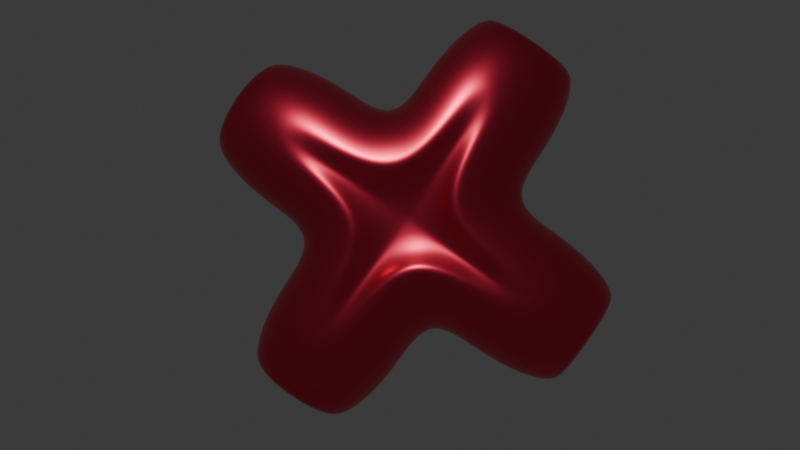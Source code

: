 # Source: cross.blend  (saved by Blender 4.3.34; exported with 4.5.12 LTS)
import bpy
from mathutils import Matrix  # noqa: F401  (used for matrix-valued properties, if any)

bpy.ops.wm.read_factory_settings(use_empty=True)
scene = bpy.context.scene
scene.name = 'Scene'

# ---- collections
col_collection = bpy.data.collections.new('Collection'); scene.collection.children.link(col_collection)

# ---- materials (node trees are filled in below, after node groups)
mat_material_001 = bpy.data.materials.new('Material.001')

# ---- material node trees
mat_material_001.use_nodes = True; mat_material_001.node_tree.nodes.clear()
_N = mat_material_001.node_tree.nodes; _L = mat_material_001.node_tree.links
n0 = _N.new('ShaderNodeBsdfPrincipled'); n0.name = 'Principled BSDF'; n0.location = (10, 300)
n0.inputs[0].default_value = (1.0, 0.08413, 0.1743, 1.0)
n0.inputs[1].default_value = 1.0
n0.inputs[2].default_value = 0.3732
n0.inputs[3].default_value = 1.0
n0.inputs[19].default_value = 0.4063
n0.inputs[20].default_value = 0.0
n0.inputs[21].default_value = 1.4
n0.inputs[22].default_value = (1.0, 0.2049, 0.2436, 1.0)
n1 = _N.new('ShaderNodeOutputMaterial'); n1.name = 'Material Output'; n1.location = (319, 308)
_L.new(n0.outputs[0], n1.inputs[0])
n1.is_active_output = True

# ---- world
world_world = bpy.data.worlds.new('World'); scene.world = world_world
world_world.use_nodes = True; world_world.node_tree.nodes.clear()
_N = world_world.node_tree.nodes; _L = world_world.node_tree.links
n0 = _N.new('ShaderNodeOutputWorld'); n0.name = 'World Output'; n0.location = (300, 300)
n1 = _N.new('ShaderNodeBackground'); n1.name = 'Background'; n1.location = (10, 300)
n1.inputs[0].default_value = (0.05088, 0.05088, 0.05088, 1.0)
_L.new(n1.outputs[0], n0.inputs[0])
n0.is_active_output = True
world_world.color = (0.05088, 0.05088, 0.05088)
world_world.sun_shadow_jitter_overblur = 0.0

# ---- cameras
cam_camera = bpy.data.cameras.new('Camera')
cam_camera.clip_end = 100.0
cam_camera.ortho_scale = 7.314

# ---- lights
light_point = bpy.data.lights.new('Point', 'POINT')
light_point.energy = 187.6

# ---- meshes
me_cylinder_007 = bpy.data.meshes.new('Cylinder.007')
me_cylinder_007.from_pydata([(0.02024, 0.7495, 0.01819), (0.02231, -0.4476, -0.0009099), (1.5, 0.5994, 2.598), (2.598, 0.5994, -1.5), (0.8948, 0.9401, 1.549), (1.562, 1.0, -0.902), (1.454, 0.7527, 2.519), (2.519, 0.7527, -1.454), (1.325, 0.8827, 2.295), (2.295, 0.8827, -1.325), (1.959, 0.9695, -1.131), (1.131, 0.9695, 1.959), (-2.598, 0.5994, 1.5), (-1.5, 0.5994, -2.598), (-1.562, 1.0, 0.902), (-0.902, 1.0, -1.562), (-2.519, 0.7527, 1.454), (-1.454, 0.7527, -2.519), (-2.295, 0.8827, 1.325), (-1.325, 0.8827, -2.295), (-1.959, 0.9695, 1.131), (-1.131, 0.9695, -1.959), (1.399, 0.5879, 2.657), (2.657, 0.5879, -1.399), (0.7343, 0.9682, 1.655), (1.66, 0.9808, -0.7331), (1.327, 0.7383, 2.593), (2.593, 0.7383, -1.327), (1.176, 0.8657, 2.381), (2.381, 0.8657, -1.176), (0.9671, 0.9509, 2.053), (2.053, 0.9509, -0.9671), (-2.54, 0.5879, 1.601), (-1.601, 0.5879, -2.54), (-1.071, 0.9808, -1.465), (-1.465, 0.9808, 1.071), (-1.582, 0.7383, -2.446), (-2.446, 0.7383, 1.582), (-2.209, 0.8657, 1.474), (-1.474, 0.8657, -2.209), (-1.864, 0.9509, 1.295), (-1.295, 0.9509, -1.864), (2.713, 0.5538, -1.301), (1.301, 0.5538, 2.713), (1.754, 0.9239, -0.5706), (0.5706, 0.9238, 1.754), (2.663, 0.6954, -1.205), (1.205, 0.6954, 2.663), (2.464, 0.8155, -1.032), (1.032, 0.8155, 2.464), (2.144, 0.8957, -0.8095), (0.8095, 0.8957, 2.144), (-1.699, 0.5538, -2.483), (-2.483, 0.5538, 1.699), (-1.233, 0.9239, -1.371), (-1.371, 0.9239, 1.233), (-1.704, 0.6954, -2.375), (-2.375, 0.6954, 1.704), (-2.126, 0.8155, 1.617), (-1.617, 0.8155, -2.126), (-1.773, 0.8957, 1.452), (-1.452, 0.8957, -1.773), (1.212, 0.4984, 2.765), (2.765, 0.4984, -1.212), (1.84, 0.8315, -0.4209), (0.4209, 0.8315, 1.84), (1.092, 0.6259, 2.728), (2.728, 0.6259, -1.092), (2.54, 0.7339, -0.9002), (0.9002, 0.7339, 2.54), (2.228, 0.8061, -0.6644), (0.6644, 0.8061, 2.228), (-1.788, 0.4984, -2.432), (-2.432, 0.4984, 1.788), (-1.383, 0.8315, -1.285), (-1.285, 0.8315, 1.383), (-2.31, 0.6259, 1.817), (-1.817, 0.6259, -2.31), (-2.05, 0.7339, 1.75), (-1.75, 0.7339, -2.05), (-1.689, 0.8061, 1.597), (-1.597, 0.8061, -1.689), (1.133, 0.4239, 2.81), (2.81, 0.4239, -1.133), (1.916, 0.7071, -0.2896), (0.2896, 0.7071, 1.916), (0.9935, 0.5322, 2.785), (2.785, 0.5322, -0.9935), (0.7843, 0.6241, 2.607), (2.607, 0.6241, -0.7843), (0.5372, 0.6855, 2.301), (2.301, 0.6855, -0.5372), (-2.386, 0.4239, 1.867), (-1.867, 0.4239, -2.386), (-1.514, 0.7071, -1.209), (-1.209, 0.7071, 1.514), (-1.915, 0.5322, -2.253), (-2.253, 0.5322, 1.915), (-1.983, 0.6241, 1.865), (-1.865, 0.6241, -1.983), (-1.616, 0.6855, 1.725), (-1.725, 0.6855, -1.616), (2.847, 0.333, -1.068), (1.068, 0.333, 2.847), (1.978, 0.5556, -0.1819), (0.1819, 0.5556, 1.978), (0.9125, 0.4182, 2.832), (2.832, 0.4182, -0.9125), (0.6893, 0.4904, 2.662), (2.662, 0.4904, -0.6893), (0.4327, 0.5386, 2.362), (2.362, 0.5386, -0.4327), (-1.932, 0.333, -2.349), (-2.349, 0.333, 1.932), (-1.147, 0.5556, 1.622), (-1.622, 0.5556, -1.147), (-2.206, 0.4182, 1.996), (-1.996, 0.4182, -2.206), (-1.96, 0.4904, -1.928), (-1.928, 0.4904, 1.96), (-1.829, 0.5386, -1.556), (-1.556, 0.5386, 1.829), (2.875, 0.2294, -1.02), (1.02, 0.2294, 2.875), (2.024, 0.3827, -0.1019), (0.1019, 0.3827, 2.024), (2.867, 0.2881, -0.8522), (0.8522, 0.2881, 2.867), (0.6186, 0.3378, 2.702), (2.702, 0.3378, -0.6186), (0.3552, 0.371, 2.407), (2.407, 0.371, -0.3552), (-2.321, 0.2294, 1.98), (-1.98, 0.2294, -2.321), (-1.1, 0.3827, 1.702), (-1.702, 0.3827, -1.1), (-2.057, 0.2881, -2.172), (-2.172, 0.2881, 2.057), (-1.887, 0.3378, 2.031), (-2.031, 0.3378, -1.887), (-1.511, 0.371, 1.907), (-1.907, 0.371, -1.511), (2.892, 0.1169, -0.9909), (0.9909, 0.1169, 2.892), (2.053, 0.1951, -0.05264), (0.05264, 0.1951, 2.053), (0.8151, 0.1468, 2.888), (2.888, 0.1468, -0.8151), (0.5751, 0.1722, 2.728), (2.728, 0.1722, -0.5751), (0.3074, 0.1891, 2.434), (2.434, 0.1891, -0.3074), (-2.304, 0.1169, 2.009), (-2.009, 0.1169, -2.304), (-1.751, 0.1951, -1.072), (-1.072, 0.1951, 1.751), (-2.094, 0.1468, -2.15), (-2.15, 0.1468, 2.094), (-2.075, 0.1722, -1.862), (-1.862, 0.1722, 2.075), (-1.954, 0.1891, -1.483), (-1.483, 0.1891, 1.954), (0.9809, 1.814e-07, 2.898), (2.898, 8.963e-08, -0.9809), (0.036, 9.811e-08, 2.062), (2.062, 9.475e-08, -0.036), (0.8026, 1.729e-07, 2.896), (2.896, 9.786e-08, -0.8026), (2.736, 1.017e-07, -0.5604), (0.5604, 1.541e-07, 2.736), (2.443, 1.006e-07, -0.2912), (0.2912, 1.279e-07, 2.443), (-2.298, -1.306e-08, 2.019), (-2.019, -2.019e-07, -2.298), (-1.062, 3.3e-08, 1.768), (-1.768, -1.323e-07, -1.062), (-2.143, -1.708e-09, 2.106), (-2.106, -1.987e-07, -2.143), (-2.089, -1.843e-07, -1.853), (-1.853, 1.103e-08, 2.089), (-1.97, -1.611e-07, -1.474), (-1.474, 2.322e-08, 1.97), (0.9909, -0.1169, 2.892), (2.892, -0.1169, -0.9909), (0.05264, -0.1951, 2.053), (2.053, -0.1951, -0.05264), (0.8151, -0.1468, 2.888), (2.888, -0.1468, -0.8151), (0.5751, -0.1722, 2.728), (2.728, -0.1722, -0.5751), (0.3074, -0.1891, 2.434), (2.434, -0.1891, -0.3074), (-2.304, -0.1169, 2.009), (-2.009, -0.1169, -2.304), (-1.072, -0.1951, 1.751), (-1.751, -0.1951, -1.072), (-2.15, -0.1468, 2.094), (-2.094, -0.1468, -2.15), (-1.862, -0.1722, 2.075), (-2.075, -0.1722, -1.862), (-1.954, -0.1891, -1.483), (-1.483, -0.1891, 1.954), (1.02, -0.2294, 2.875), (2.875, -0.2294, -1.02), (0.1019, -0.3827, 2.024), (2.024, -0.3827, -0.1019), (0.8522, -0.2881, 2.867), (2.867, -0.2881, -0.8522), (2.702, -0.3378, -0.6186), (0.6186, -0.3378, 2.702), (0.3552, -0.371, 2.407), (2.407, -0.371, -0.3552), (-1.98, -0.2294, -2.321), (-2.321, -0.2294, 1.98), (-1.1, -0.3827, 1.702), (-1.702, -0.3827, -1.1), (-2.057, -0.2881, -2.172), (-2.172, -0.2881, 2.057), (-1.887, -0.3378, 2.031), (-2.031, -0.3378, -1.887), (-1.511, -0.371, 1.907), (-1.907, -0.371, -1.511), (2.847, -0.333, -1.068), (1.068, -0.333, 2.847), (0.1819, -0.5556, 1.978), (1.978, -0.5556, -0.1819), (2.832, -0.4182, -0.9125), (0.9125, -0.4182, 2.832), (2.662, -0.4904, -0.6893), (0.6893, -0.4904, 2.662), (0.4327, -0.5386, 2.362), (2.362, -0.5386, -0.4327), (-1.932, -0.333, -2.349), (-2.349, -0.333, 1.932), (-1.147, -0.5556, 1.622), (-1.622, -0.5556, -1.147), (-2.206, -0.4182, 1.996), (-1.996, -0.4182, -2.206), (-1.96, -0.4904, -1.928), (-1.928, -0.4904, 1.96), (-1.556, -0.5386, 1.829), (-1.829, -0.5386, -1.556), (2.81, -0.4239, -1.133), (1.133, -0.4239, 2.81), (0.2896, -0.7071, 1.916), (1.916, -0.7071, -0.2896), (0.9935, -0.5322, 2.785), (2.785, -0.5322, -0.9935), (0.7843, -0.6241, 2.607), (2.607, -0.6241, -0.7843), (2.301, -0.6855, -0.5372), (0.5372, -0.6855, 2.301), (-2.386, -0.4239, 1.867), (-1.867, -0.4239, -2.386), (-1.514, -0.7071, -1.209), (-1.209, -0.7071, 1.514), (-1.915, -0.5322, -2.253), (-2.253, -0.5322, 1.915), (-1.865, -0.6241, -1.983), (-1.983, -0.6241, 1.865), (-1.616, -0.6855, 1.725), (-1.725, -0.6855, -1.616), (1.212, -0.4984, 2.765), (2.765, -0.4984, -1.212), (1.84, -0.8315, -0.4209), (0.4209, -0.8315, 1.84), (2.728, -0.6259, -1.092), (1.092, -0.6259, 2.728), (2.54, -0.7339, -0.9002), (0.9002, -0.7339, 2.54), (2.228, -0.8061, -0.6644), (0.6644, -0.8061, 2.228), (-2.432, -0.4984, 1.788), (-1.788, -0.4984, -2.432), (-1.383, -0.8315, -1.285), (-1.285, -0.8315, 1.383), (-1.817, -0.6259, -2.31), (-2.31, -0.6259, 1.817), (-1.75, -0.7339, -2.05), (-2.05, -0.7339, 1.75), (-1.597, -0.8061, -1.689), (-1.689, -0.8061, 1.597), (1.301, -0.5538, 2.713), (2.713, -0.5538, -1.301), (0.5706, -0.9239, 1.754), (1.754, -0.9239, -0.5706), (1.205, -0.6954, 2.663), (2.663, -0.6954, -1.205), (1.032, -0.8155, 2.464), (2.464, -0.8155, -1.032), (0.8095, -0.8957, 2.144), (2.144, -0.8957, -0.8095), (-1.699, -0.5538, -2.483), (-2.483, -0.5538, 1.699), (-1.371, -0.9239, 1.233), (-1.233, -0.9239, -1.371), (-1.704, -0.6954, -2.375), (-2.375, -0.6954, 1.704), (-1.617, -0.8155, -2.126), (-2.126, -0.8155, 1.617), (-1.773, -0.8957, 1.452), (-1.452, -0.8957, -1.773), (2.657, -0.5879, -1.399), (1.399, -0.5879, 2.657), (1.66, -0.9808, -0.7331), (0.7331, -0.9808, 1.66), (2.593, -0.7383, -1.327), (1.327, -0.7383, 2.593), (2.381, -0.8657, -1.176), (1.176, -0.8657, 2.381), (2.053, -0.9509, -0.9671), (0.9671, -0.9509, 2.053), (-2.54, -0.5879, 1.601), (-1.601, -0.5879, -2.54), (-1.465, -0.9808, 1.071), (-1.071, -0.9808, -1.465), (-1.582, -0.7383, -2.446), (-2.446, -0.7383, 1.582), (-1.474, -0.8657, -2.209), (-2.209, -0.8657, 1.474), (-1.295, -0.9509, -1.864), (-1.864, -0.9509, 1.295), (1.5, -0.5994, 2.598), (2.598, -0.5994, -1.5), (0.902, -1.0, 1.562), (1.562, -1.0, -0.902), (2.519, -0.7527, -1.454), (1.454, -0.7527, 2.519), (2.295, -0.8827, -1.325), (1.325, -0.8827, 2.295), (1.959, -0.9695, -1.131), (1.131, -0.9695, 1.959), (-1.5, -0.5994, -2.598), (-2.598, -0.5994, 1.5), (-1.562, -1.0, 0.902), (-0.902, -1.0, -1.562), (-1.454, -0.7527, -2.519), (-2.519, -0.7527, 1.454), (-1.325, -0.8827, -2.295), (-2.295, -0.8827, 1.325), (-1.131, -0.9695, -1.959), (-1.959, -0.9695, 1.131), (2.54, -0.5879, -1.601), (1.601, -0.5879, 2.54), (1.071, -0.9808, 1.465), (1.465, -0.9808, -1.071), (1.582, -0.7383, 2.446), (2.446, -0.7383, -1.582), (1.474, -0.8657, 2.209), (2.209, -0.8657, -1.474), (1.295, -0.9509, 1.864), (1.864, -0.9509, -1.295), (-1.399, -0.5879, -2.657), (-2.657, -0.5879, 1.399), (-0.7331, -0.9808, -1.66), (-1.66, -0.9808, 0.7331), (-2.593, -0.7383, 1.327), (-1.327, -0.7383, -2.593), (-2.381, -0.8657, 1.176), (-1.176, -0.8657, -2.381), (-0.9671, -0.9509, -2.053), (-2.053, -0.9509, 0.9671), (1.699, -0.5538, 2.483), (2.483, -0.5538, -1.699), (1.233, -0.9239, 1.371), (1.371, -0.9239, -1.233), (1.704, -0.6954, 2.375), (2.375, -0.6954, -1.704), (1.617, -0.8155, 2.126), (2.126, -0.8155, -1.617), (1.452, -0.8957, 1.773), (1.773, -0.8957, -1.452), (-1.301, -0.5538, -2.713), (-2.713, -0.5538, 1.301), (-0.5706, -0.9239, -1.754), (-1.754, -0.9239, 0.5706), (-2.663, -0.6954, 1.205), (-1.205, -0.6954, -2.663), (-2.464, -0.8155, 1.032), (-1.032, -0.8155, -2.464), (-2.144, -0.8957, 0.8095), (-0.8095, -0.8957, -2.144), (2.432, -0.4984, -1.788), (1.788, -0.4984, 2.432), (1.383, -0.8315, 1.285), (1.285, -0.8315, -1.383), (1.817, -0.6259, 2.31), (2.31, -0.6259, -1.817), (1.75, -0.7339, 2.05), (2.05, -0.7339, -1.75), (1.597, -0.8061, 1.689), (1.689, -0.8061, -1.597), (-1.212, -0.4984, -2.765), (-2.765, -0.4984, 1.212), (-1.84, -0.8315, 0.4209), (-0.4209, -0.8315, -1.84), (-1.092, -0.6259, -2.728), (-2.728, -0.6259, 1.092), (-2.54, -0.7339, 0.9002), (-0.9002, -0.7339, -2.54), (-0.6644, -0.8061, -2.228), (-2.228, -0.8061, 0.6644), (1.867, -0.4239, 2.386), (2.386, -0.4239, -1.867), (1.209, -0.7071, -1.514), (1.514, -0.7071, 1.209), (2.253, -0.5322, -1.915), (1.915, -0.5322, 2.253), (1.865, -0.6241, 1.983), (1.983, -0.6241, -1.865), (1.616, -0.6855, -1.725), (1.725, -0.6855, 1.616), (-1.133, -0.4239, -2.81), (-2.81, -0.4239, 1.133), (-0.2896, -0.7071, -1.916), (-1.916, -0.7071, 0.2896), (-2.785, -0.5322, 0.9935), (-0.9935, -0.5322, -2.785), (-0.7843, -0.6241, -2.607), (-2.607, -0.6241, 0.7843), (-0.5372, -0.6855, -2.301), (-2.301, -0.6855, 0.5372), (1.932, -0.333, 2.349), (2.349, -0.333, -1.932), (1.622, -0.5556, 1.147), (1.147, -0.5556, -1.622), (2.206, -0.4182, -1.996), (1.996, -0.4182, 2.206), (1.928, -0.4904, -1.96), (1.96, -0.4904, 1.928), (1.556, -0.5386, -1.829), (1.829, -0.5386, 1.556), (-2.847, -0.333, 1.068), (-1.068, -0.333, -2.847), (-0.1819, -0.5556, -1.978), (-1.978, -0.5556, 0.1819), (-2.832, -0.4182, 0.9125), (-0.9125, -0.4182, -2.832), (-2.662, -0.4904, 0.6893), (-0.6893, -0.4904, -2.662), (-2.362, -0.5386, 0.4327), (-0.4327, -0.5386, -2.362), (2.321, -0.2294, -1.98), (1.98, -0.2294, 2.321), (1.702, -0.3827, 1.1), (1.1, -0.3827, -1.702), (2.172, -0.2881, -2.057), (2.057, -0.2881, 2.172), (2.031, -0.3378, 1.887), (1.887, -0.3378, -2.031), (1.511, -0.371, -1.907), (1.907, -0.371, 1.511), (-2.875, -0.2294, 1.02), (-1.02, -0.2294, -2.875), (-2.024, -0.3827, 0.1019), (-0.1019, -0.3827, -2.024), (-2.867, -0.2881, 0.8522), (-0.8522, -0.2881, -2.867), (-0.6186, -0.3378, -2.702), (-2.702, -0.3378, 0.6186), (-0.3552, -0.371, -2.407), (-2.407, -0.371, 0.3552), (2.304, -0.1169, -2.009), (2.009, -0.1169, 2.304), (1.751, -0.1951, 1.072), (1.072, -0.1951, -1.751), (2.094, -0.1468, 2.15), (2.15, -0.1468, -2.094), (2.075, -0.1722, 1.862), (1.862, -0.1722, -2.075), (1.954, -0.1891, 1.483), (1.483, -0.1891, -1.954), (-2.892, -0.1169, 0.9909), (-0.9909, -0.1169, -2.892), (-0.05264, -0.1951, -2.053), (-2.053, -0.1951, 0.05264), (-2.888, -0.1468, 0.8151), (-0.8151, -0.1468, -2.888), (-2.728, -0.1722, 0.5751), (-0.5751, -0.1722, -2.728), (-2.434, -0.1891, 0.3074), (-0.3074, -0.1891, -2.434), (2.298, 1.306e-08, -2.019), (2.019, 2.019e-07, 2.298), (1.768, 1.323e-07, 1.062), (1.062, -3.3e-08, -1.768), (2.143, 1.708e-09, -2.106), (2.106, 1.987e-07, 2.143), (1.853, -1.103e-08, -2.089), (2.089, 1.843e-07, 1.853), (1.97, 1.611e-07, 1.474), (1.474, -2.322e-08, -1.97), (-0.9809, -1.814e-07, -2.898), (-2.898, -8.963e-08, 0.9809), (-2.062, -9.475e-08, 0.036), (-0.036, -9.811e-08, -2.062), (-0.8026, -1.729e-07, -2.896), (-2.896, -9.786e-08, 0.8026), (-2.736, -1.017e-07, 0.5604), (-0.5604, -1.541e-07, -2.736), (-0.2912, -1.279e-07, -2.443), (-2.443, -1.006e-07, 0.2912), (2.009, 0.1169, 2.304), (2.304, 0.1169, -2.009), (1.751, 0.1951, 1.072), (1.072, 0.1951, -1.751), (2.094, 0.1468, 2.15), (2.15, 0.1468, -2.094), (1.862, 0.1722, -2.075), (2.075, 0.1722, 1.862), (1.954, 0.1891, 1.483), (1.483, 0.1891, -1.954), (-2.892, 0.1169, 0.9909), (-0.9909, 0.1169, -2.892), (-2.053, 0.1951, 0.05264), (-0.05264, 0.1951, -2.053), (-2.888, 0.1468, 0.8151), (-0.8151, 0.1468, -2.888), (-2.728, 0.1722, 0.5751), (-0.5751, 0.1722, -2.728), (-2.434, 0.1891, 0.3074), (-0.3074, 0.1891, -2.434), (1.98, 0.2294, 2.321), (2.321, 0.2294, -1.98), (1.702, 0.3827, 1.1), (1.1, 0.3827, -1.702), (2.172, 0.2881, -2.057), (2.057, 0.2881, 2.172), (1.887, 0.3378, -2.031), (2.031, 0.3378, 1.887), (1.511, 0.371, -1.907), (1.907, 0.371, 1.511), (-1.02, 0.2294, -2.875), (-2.875, 0.2294, 1.02), (-0.1019, 0.3827, -2.024), (-2.024, 0.3827, 0.1019), (-0.8522, 0.2881, -2.867), (-2.867, 0.2881, 0.8522), (-0.6186, 0.3378, -2.702), (-2.702, 0.3378, 0.6186), (-0.3552, 0.371, -2.407), (-2.407, 0.371, 0.3552), (2.349, 0.333, -1.932), (1.932, 0.333, 2.349), (1.147, 0.5556, -1.622), (1.622, 0.5556, 1.147), (2.206, 0.4182, -1.996), (1.996, 0.4182, 2.206), (1.96, 0.4904, 1.928), (1.928, 0.4904, -1.96), (1.829, 0.5386, 1.556), (1.556, 0.5386, -1.829), (-2.847, 0.333, 1.068), (-1.068, 0.333, -2.847), (-1.978, 0.5556, 0.1819), (-0.1819, 0.5556, -1.978), (-0.9125, 0.4182, -2.832), (-2.832, 0.4182, 0.9125), (-0.6893, 0.4904, -2.662), (-2.662, 0.4904, 0.6893), (-0.4327, 0.5386, -2.362), (-2.362, 0.5386, 0.4327), (1.867, 0.4239, 2.386), (2.386, 0.4239, -1.867), (1.209, 0.7071, -1.514), (1.514, 0.7071, 1.209), (2.253, 0.5322, -1.915), (1.915, 0.5322, 2.253), (1.983, 0.6241, -1.865), (1.865, 0.6241, 1.983), (1.616, 0.6855, -1.725), (1.725, 0.6855, 1.616), (-1.133, 0.4239, -2.81), (-2.81, 0.4239, 1.133), (-0.2896, 0.7071, -1.916), (-1.916, 0.7071, 0.2896), (-2.785, 0.5322, 0.9935), (-0.9935, 0.5322, -2.785), (-0.7843, 0.6241, -2.607), (-2.607, 0.6241, 0.7843), (-0.5372, 0.6855, -2.301), (-2.301, 0.6855, 0.5372), (1.788, 0.4984, 2.432), (2.432, 0.4984, -1.788), (1.285, 0.8315, -1.383), (1.383, 0.8315, 1.285), (1.817, 0.6259, 2.31), (2.31, 0.6259, -1.817), (1.75, 0.7339, 2.05), (2.05, 0.7339, -1.75), (1.597, 0.8061, 1.689), (1.689, 0.8061, -1.597), (-2.765, 0.4984, 1.212), (-1.212, 0.4984, -2.765), (-1.84, 0.8315, 0.4209), (-0.4209, 0.8315, -1.84), (-2.728, 0.6259, 1.092), (-1.092, 0.6259, -2.728), (-0.9002, 0.7339, -2.54), (-2.54, 0.7339, 0.9002), (-2.228, 0.8061, 0.6644), (-0.6644, 0.8061, -2.228), (1.699, 0.5538, 2.483), (2.483, 0.5538, -1.699), (1.233, 0.9238, 1.371), (1.371, 0.9239, -1.233), (1.704, 0.6954, 2.375), (2.375, 0.6954, -1.704), (1.617, 0.8155, 2.126), (2.126, 0.8155, -1.617), (1.452, 0.8957, 1.773), (1.773, 0.8957, -1.452), (-2.713, 0.5538, 1.301), (-1.301, 0.5538, -2.713), (-1.754, 0.9239, 0.5706), (-0.5706, 0.9239, -1.754), (-2.663, 0.6954, 1.205), (-1.205, 0.6954, -2.663), (-1.032, 0.8155, -2.464), (-2.464, 0.8155, 1.032), (-2.144, 0.8957, 0.8095), (-0.8095, 0.8957, -2.144), (1.601, 0.5879, 2.54), (2.54, 0.5879, -1.601), (1.066, 0.9677, 1.463), (1.465, 0.9808, -1.071), (1.582, 0.7383, 2.446), (2.446, 0.7383, -1.582), (1.474, 0.8657, 2.209), (2.209, 0.8657, -1.474), (1.864, 0.9509, -1.295), (1.295, 0.9509, 1.864), (-1.399, 0.5879, -2.657), (-2.657, 0.5879, 1.399), (-1.66, 0.9808, 0.7331), (-0.7331, 0.9808, -1.66), (-1.327, 0.7383, -2.593), (-2.593, 0.7383, 1.327), (-1.176, 0.8657, -2.381), (-2.381, 0.8657, 1.176), (-2.053, 0.9509, 0.9671), (-0.9671, 0.9509, -2.053), (0.07141, 0.9808, -0.2665), (-0.1401, 0.9239, 0.5228), (-0.2034, 0.8315, 0.7589), (-0.2588, 0.7071, 0.9659), (-0.3043, 0.5556, 1.136), (-0.3382, 0.3827, 1.262), (-0.359, 0.1951, 1.34), (-0.366, 4.676e-08, 1.366), (-0.359, -0.1951, 1.34), (-0.3382, -0.3827, 1.262), (-0.3043, -0.5556, 1.136), (-0.2588, -0.7071, 0.9659), (-0.2034, -0.8315, 0.7589), (-0.1401, -0.9239, 0.5228), (-0.07141, -0.9808, 0.2665), (0.2637, -0.9792, 0.06535), (0.5228, -0.9239, 0.1401), (0.7589, -0.8315, 0.2034), (0.9659, -0.7071, 0.2588), (1.136, -0.5556, 0.3043), (1.262, -0.3827, 0.3382), (1.34, -0.1951, 0.359), (1.366, 8.099e-08, 0.366), (1.34, 0.1951, 0.359), (1.262, 0.3827, 0.3382), (1.136, 0.5556, 0.3043), (0.9659, 0.7071, 0.2588), (0.7589, 0.8315, 0.2034), (0.5228, 0.9239, 0.1401), (0.2665, 0.9808, 0.07141), (-0.2665, 0.9808, -0.07141), (-0.07141, 0.9808, 0.2665), (0.1401, 0.9239, -0.5228), (0.2034, 0.8315, -0.7589), (0.2588, 0.7071, -0.9659), (0.3043, 0.5556, -1.136), (0.3382, 0.3827, -1.262), (0.359, 0.1951, -1.34), (0.366, -4.676e-08, -1.366), (0.359, -0.1951, -1.34), (0.3382, -0.3827, -1.262), (0.3043, -0.5556, -1.136), (0.2588, -0.7071, -0.9659), (0.2034, -0.8315, -0.7589), (0.1401, -0.9239, -0.5228), (0.07141, -0.9808, -0.2665), (-0.2665, -0.9808, -0.07141), (-0.5228, -0.9239, -0.1401), (-0.7589, -0.8315, -0.2034), (-0.9659, -0.7071, -0.2588), (-1.136, -0.5556, -0.3043), (-1.262, -0.3827, -0.3382), (-1.34, -0.1951, -0.359), (-1.366, -8.099e-08, -0.366), (-1.34, 0.1951, -0.359), (-1.262, 0.3827, -0.3382), (-1.136, 0.5556, -0.3043), (-0.9659, 0.7071, -0.2588), (-0.7589, 0.8315, -0.2034), (-0.5228, 0.9239, -0.1401)], [], [(15, 0, 642, 635), (65, 45, 643, 644), (85, 65, 644, 645), (646, 105, 85, 645), (647, 125, 105, 646), (648, 145, 125, 647), (649, 164, 145, 648), (650, 184, 164, 649), (651, 204, 184, 650), (652, 224, 204, 651), (653, 244, 224, 652), (654, 265, 244, 653), (655, 284, 265, 654), (656, 305, 284, 655), (1, 324, 305, 656), (657, 344, 324, 1), (658, 364, 344, 657), (659, 384, 364, 658), (660, 405, 384, 659), (424, 405, 660, 661), (444, 424, 661, 662), (464, 444, 662, 663), (484, 464, 663, 664), (504, 484, 664, 665), (524, 504, 665, 666), (545, 524, 666, 667), (565, 545, 667, 668), (585, 565, 668, 669), (604, 585, 669, 670), (624, 604, 670, 671), (0, 15, 34, 672), (45, 24, 673, 643), (0, 4, 624, 671), (532, 513, 492, 473, 453, 433, 412, 392, 372, 352, 332, 313, 292, 273, 253, 232, 212, 193, 173, 153, 133, 112, 93, 72, 52, 33, 13, 632, 613, 593, 572, 553), (635, 642, 674, 615), (615, 674, 675, 595), (595, 675, 676, 574), (574, 676, 677, 555), (678, 534, 555, 677), (515, 534, 678, 679), (495, 515, 679, 680), (474, 495, 680, 681), (455, 474, 681, 682), (683, 434, 455, 682), (684, 414, 434, 683), (685, 395, 414, 684), (686, 374, 395, 685), (687, 354, 374, 686), (354, 687, 1, 335), (688, 315, 335, 1), (689, 295, 315, 688), (690, 274, 295, 689), (691, 254, 274, 690), (692, 235, 254, 691), (693, 215, 235, 692), (694, 195, 215, 693), (695, 175, 195, 694), (696, 154, 175, 695), (697, 135, 154, 696), (698, 115, 135, 697), (699, 94, 115, 698), (700, 74, 94, 699), (701, 54, 74, 700), (672, 34, 54, 701), (622, 2, 22, 43, 62, 82, 103, 123, 143, 162, 182, 202, 223, 243, 262, 282, 303, 322, 343, 362, 383, 402, 422, 443, 463, 483, 502, 522, 543, 562, 582, 602), (4, 24, 30, 11), (11, 30, 28, 8), (8, 28, 26, 6), (6, 26, 22, 2), (34, 15, 21, 41), (41, 21, 19, 39), (39, 19, 17, 36), (36, 17, 13, 33), (24, 45, 51, 30), (30, 51, 49, 28), (28, 49, 47, 26), (26, 47, 43, 22), (54, 34, 41, 61), (61, 41, 39, 59), (59, 39, 36, 56), (56, 36, 33, 52), (45, 65, 71, 51), (51, 71, 69, 49), (49, 69, 66, 47), (47, 66, 62, 43), (74, 54, 61, 81), (81, 61, 59, 79), (79, 59, 56, 77), (77, 56, 52, 72), (65, 85, 90, 71), (71, 90, 88, 69), (69, 88, 86, 66), (66, 86, 82, 62), (94, 74, 81, 101), (101, 81, 79, 99), (99, 79, 77, 96), (96, 77, 72, 93), (85, 105, 110, 90), (90, 110, 108, 88), (88, 108, 106, 86), (86, 106, 103, 82), (115, 94, 101, 120), (120, 101, 99, 118), (118, 99, 96, 117), (117, 96, 93, 112), (105, 125, 130, 110), (110, 130, 128, 108), (108, 128, 127, 106), (106, 127, 123, 103), (135, 115, 120, 141), (141, 120, 118, 139), (139, 118, 117, 136), (136, 117, 112, 133), (125, 145, 150, 130), (130, 150, 148, 128), (128, 148, 146, 127), (127, 146, 143, 123), (154, 135, 141, 160), (160, 141, 139, 158), (158, 139, 136, 156), (156, 136, 133, 153), (145, 164, 171, 150), (150, 171, 169, 148), (148, 169, 166, 146), (146, 166, 162, 143), (175, 154, 160, 180), (180, 160, 158, 178), (178, 158, 156, 177), (177, 156, 153, 173), (164, 184, 190, 171), (171, 190, 188, 169), (169, 188, 186, 166), (166, 186, 182, 162), (195, 175, 180, 200), (200, 180, 178, 199), (199, 178, 177, 197), (197, 177, 173, 193), (184, 204, 210, 190), (190, 210, 209, 188), (188, 209, 206, 186), (186, 206, 202, 182), (215, 195, 200, 221), (221, 200, 199, 219), (219, 199, 197, 216), (216, 197, 193, 212), (204, 224, 230, 210), (210, 230, 229, 209), (209, 229, 227, 206), (206, 227, 223, 202), (235, 215, 221, 241), (241, 221, 219, 238), (238, 219, 216, 237), (237, 216, 212, 232), (224, 244, 251, 230), (230, 251, 248, 229), (229, 248, 246, 227), (227, 246, 243, 223), (254, 235, 241, 261), (261, 241, 238, 258), (258, 238, 237, 256), (256, 237, 232, 253), (244, 265, 271, 251), (251, 271, 269, 248), (248, 269, 267, 246), (246, 267, 262, 243), (274, 254, 261, 280), (280, 261, 258, 278), (278, 258, 256, 276), (276, 256, 253, 273), (265, 284, 290, 271), (271, 290, 288, 269), (269, 288, 286, 267), (267, 286, 282, 262), (295, 274, 280, 301), (301, 280, 278, 298), (298, 278, 276, 296), (296, 276, 273, 292), (284, 305, 311, 290), (290, 311, 309, 288), (288, 309, 307, 286), (286, 307, 303, 282), (315, 295, 301, 320), (320, 301, 298, 318), (318, 298, 296, 316), (316, 296, 292, 313), (305, 324, 331, 311), (311, 331, 329, 309), (309, 329, 327, 307), (307, 327, 322, 303), (335, 315, 320, 340), (340, 320, 318, 338), (338, 318, 316, 336), (336, 316, 313, 332), (324, 344, 350, 331), (331, 350, 348, 329), (329, 348, 346, 327), (327, 346, 343, 322), (354, 335, 340, 360), (360, 340, 338, 359), (359, 338, 336, 357), (357, 336, 332, 352), (344, 364, 370, 350), (350, 370, 368, 348), (348, 368, 366, 346), (346, 366, 362, 343), (374, 354, 360, 381), (381, 360, 359, 379), (379, 359, 357, 377), (377, 357, 352, 372), (364, 384, 390, 370), (370, 390, 388, 368), (368, 388, 386, 366), (366, 386, 383, 362), (395, 374, 381, 400), (400, 381, 379, 399), (399, 379, 377, 396), (396, 377, 372, 392), (384, 405, 411, 390), (390, 411, 408, 388), (388, 408, 407, 386), (386, 407, 402, 383), (414, 395, 400, 420), (420, 400, 399, 418), (418, 399, 396, 417), (417, 396, 392, 412), (405, 424, 431, 411), (411, 431, 429, 408), (408, 429, 427, 407), (407, 427, 422, 402), (434, 414, 420, 441), (441, 420, 418, 439), (439, 418, 417, 437), (437, 417, 412, 433), (424, 444, 451, 431), (431, 451, 448, 429), (429, 448, 447, 427), (427, 447, 443, 422), (455, 434, 441, 460), (460, 441, 439, 458), (458, 439, 437, 457), (457, 437, 433, 453), (444, 464, 470, 451), (451, 470, 468, 448), (448, 468, 466, 447), (447, 466, 463, 443), (474, 455, 460, 481), (481, 460, 458, 479), (479, 458, 457, 477), (477, 457, 453, 473), (464, 484, 490, 470), (470, 490, 489, 468), (468, 489, 487, 466), (466, 487, 483, 463), (495, 474, 481, 500), (500, 481, 479, 499), (499, 479, 477, 496), (496, 477, 473, 492), (484, 504, 510, 490), (490, 510, 509, 489), (489, 509, 506, 487), (487, 506, 502, 483), (515, 495, 500, 521), (521, 500, 499, 519), (519, 499, 496, 517), (517, 496, 492, 513), (504, 524, 531, 510), (510, 531, 529, 509), (509, 529, 527, 506), (506, 527, 522, 502), (534, 515, 521, 540), (540, 521, 519, 538), (538, 519, 517, 536), (536, 517, 513, 532), (524, 545, 550, 531), (531, 550, 548, 529), (529, 548, 547, 527), (527, 547, 543, 522), (555, 534, 540, 560), (560, 540, 538, 558), (558, 538, 536, 556), (556, 536, 532, 553), (545, 565, 571, 550), (550, 571, 569, 548), (548, 569, 567, 547), (547, 567, 562, 543), (574, 555, 560, 580), (580, 560, 558, 578), (578, 558, 556, 577), (577, 556, 553, 572), (565, 585, 590, 571), (571, 590, 588, 569), (569, 588, 586, 567), (567, 586, 582, 562), (595, 574, 580, 601), (601, 580, 578, 598), (598, 578, 577, 597), (597, 577, 572, 593), (585, 604, 610, 590), (590, 610, 608, 588), (588, 608, 606, 586), (586, 606, 602, 582), (615, 595, 601, 621), (621, 601, 598, 618), (618, 598, 597, 617), (617, 597, 593, 613), (604, 624, 631, 610), (610, 631, 628, 608), (608, 628, 626, 606), (606, 626, 622, 602), (635, 615, 621, 641), (641, 621, 618, 638), (638, 618, 617, 636), (636, 617, 613, 632), (624, 4, 11, 631), (631, 11, 8, 628), (628, 8, 6, 626), (626, 6, 2, 622), (15, 635, 641, 21), (21, 641, 638, 19), (19, 638, 636, 17), (17, 636, 632, 13), (24, 4, 0, 673), (672, 634, 14, 0), (44, 670, 669, 64), (64, 669, 668, 84), (84, 668, 667, 104), (104, 667, 666, 124), (124, 666, 665, 144), (165, 144, 665, 664), (663, 185, 165, 664), (662, 205, 185, 663), (661, 225, 205, 662), (660, 245, 225, 661), (659, 264, 245, 660), (658, 285, 264, 659), (657, 304, 285, 658), (1, 325, 304, 657), (345, 325, 1, 687), (365, 345, 687, 686), (385, 365, 686, 685), (404, 385, 685, 684), (425, 404, 684, 683), (445, 425, 683, 682), (465, 445, 682, 681), (680, 485, 465, 681), (679, 505, 485, 680), (678, 525, 505, 679), (677, 544, 525, 678), (676, 564, 544, 677), (675, 584, 564, 676), (674, 605, 584, 675), (642, 625, 605, 674), (0, 14, 35, 673), (25, 671, 670, 44), (0, 5, 625, 642), (373, 353, 333, 312, 293, 272, 252, 233, 213, 192, 172, 152, 132, 113, 92, 73, 53, 32, 12, 633, 612, 592, 573, 552, 533, 512, 493, 472, 452, 432, 413, 393), (701, 614, 634, 672), (700, 594, 614, 701), (699, 575, 594, 700), (698, 554, 575, 699), (697, 535, 554, 698), (696, 514, 535, 697), (695, 494, 514, 696), (694, 475, 494, 695), (693, 454, 475, 694), (435, 454, 693, 692), (415, 435, 692, 691), (394, 415, 691, 690), (375, 394, 690, 689), (355, 375, 689, 688), (355, 688, 1, 334), (656, 314, 334, 1), (655, 294, 314, 656), (654, 275, 294, 655), (653, 255, 275, 654), (652, 234, 255, 653), (651, 214, 234, 652), (650, 194, 214, 651), (174, 194, 650, 649), (648, 155, 174, 649), (647, 134, 155, 648), (646, 114, 134, 647), (645, 95, 114, 646), (644, 75, 95, 645), (643, 55, 75, 644), (673, 35, 55, 643), (623, 3, 23, 42, 63, 83, 102, 122, 142, 163, 183, 203, 222, 242, 263, 283, 302, 323, 342, 363, 382, 403, 423, 442, 462, 482, 503, 523, 542, 563, 583, 603), (5, 25, 31, 10), (10, 31, 29, 9), (9, 29, 27, 7), (7, 27, 23, 3), (35, 14, 20, 40), (40, 20, 18, 38), (38, 18, 16, 37), (37, 16, 12, 32), (25, 44, 50, 31), (31, 50, 48, 29), (29, 48, 46, 27), (27, 46, 42, 23), (55, 35, 40, 60), (60, 40, 38, 58), (58, 38, 37, 57), (57, 37, 32, 53), (44, 64, 70, 50), (50, 70, 68, 48), (48, 68, 67, 46), (46, 67, 63, 42), (75, 55, 60, 80), (80, 60, 58, 78), (78, 58, 57, 76), (76, 57, 53, 73), (64, 84, 91, 70), (70, 91, 89, 68), (68, 89, 87, 67), (67, 87, 83, 63), (95, 75, 80, 100), (100, 80, 78, 98), (98, 78, 76, 97), (97, 76, 73, 92), (84, 104, 111, 91), (91, 111, 109, 89), (89, 109, 107, 87), (87, 107, 102, 83), (114, 95, 100, 121), (121, 100, 98, 119), (119, 98, 97, 116), (116, 97, 92, 113), (104, 124, 131, 111), (111, 131, 129, 109), (109, 129, 126, 107), (107, 126, 122, 102), (134, 114, 121, 140), (140, 121, 119, 138), (138, 119, 116, 137), (137, 116, 113, 132), (124, 144, 151, 131), (131, 151, 149, 129), (129, 149, 147, 126), (126, 147, 142, 122), (155, 134, 140, 161), (161, 140, 138, 159), (159, 138, 137, 157), (157, 137, 132, 152), (144, 165, 170, 151), (151, 170, 168, 149), (149, 168, 167, 147), (147, 167, 163, 142), (174, 155, 161, 181), (181, 161, 159, 179), (179, 159, 157, 176), (176, 157, 152, 172), (165, 185, 191, 170), (170, 191, 189, 168), (168, 189, 187, 167), (167, 187, 183, 163), (194, 174, 181, 201), (201, 181, 179, 198), (198, 179, 176, 196), (196, 176, 172, 192), (185, 205, 211, 191), (191, 211, 208, 189), (189, 208, 207, 187), (187, 207, 203, 183), (214, 194, 201, 220), (220, 201, 198, 218), (218, 198, 196, 217), (217, 196, 192, 213), (205, 225, 231, 211), (211, 231, 228, 208), (208, 228, 226, 207), (207, 226, 222, 203), (234, 214, 220, 240), (240, 220, 218, 239), (239, 218, 217, 236), (236, 217, 213, 233), (225, 245, 250, 231), (231, 250, 249, 228), (228, 249, 247, 226), (226, 247, 242, 222), (255, 234, 240, 260), (260, 240, 239, 259), (259, 239, 236, 257), (257, 236, 233, 252), (245, 264, 270, 250), (250, 270, 268, 249), (249, 268, 266, 247), (247, 266, 263, 242), (275, 255, 260, 281), (281, 260, 259, 279), (279, 259, 257, 277), (277, 257, 252, 272), (264, 285, 291, 270), (270, 291, 289, 268), (268, 289, 287, 266), (266, 287, 283, 263), (294, 275, 281, 300), (300, 281, 279, 299), (299, 279, 277, 297), (297, 277, 272, 293), (285, 304, 310, 291), (291, 310, 308, 289), (289, 308, 306, 287), (287, 306, 302, 283), (314, 294, 300, 321), (321, 300, 299, 319), (319, 299, 297, 317), (317, 297, 293, 312), (304, 325, 330, 310), (310, 330, 328, 308), (308, 328, 326, 306), (306, 326, 323, 302), (334, 314, 321, 341), (341, 321, 319, 339), (339, 319, 317, 337), (337, 317, 312, 333), (325, 345, 351, 330), (330, 351, 349, 328), (328, 349, 347, 326), (326, 347, 342, 323), (355, 334, 341, 361), (361, 341, 339, 358), (358, 339, 337, 356), (356, 337, 333, 353), (345, 365, 371, 351), (351, 371, 369, 349), (349, 369, 367, 347), (347, 367, 363, 342), (375, 355, 361, 380), (380, 361, 358, 378), (378, 358, 356, 376), (376, 356, 353, 373), (365, 385, 391, 371), (371, 391, 389, 369), (369, 389, 387, 367), (367, 387, 382, 363), (394, 375, 380, 401), (401, 380, 378, 398), (398, 378, 376, 397), (397, 376, 373, 393), (385, 404, 410, 391), (391, 410, 409, 389), (389, 409, 406, 387), (387, 406, 403, 382), (415, 394, 401, 421), (421, 401, 398, 419), (419, 398, 397, 416), (416, 397, 393, 413), (404, 425, 430, 410), (410, 430, 428, 409), (409, 428, 426, 406), (406, 426, 423, 403), (435, 415, 421, 440), (440, 421, 419, 438), (438, 419, 416, 436), (436, 416, 413, 432), (425, 445, 450, 430), (430, 450, 449, 428), (428, 449, 446, 426), (426, 446, 442, 423), (454, 435, 440, 461), (461, 440, 438, 459), (459, 438, 436, 456), (456, 436, 432, 452), (445, 465, 471, 450), (450, 471, 469, 449), (449, 469, 467, 446), (446, 467, 462, 442), (475, 454, 461, 480), (480, 461, 459, 478), (478, 459, 456, 476), (476, 456, 452, 472), (465, 485, 491, 471), (471, 491, 488, 469), (469, 488, 486, 467), (467, 486, 482, 462), (494, 475, 480, 501), (501, 480, 478, 498), (498, 478, 476, 497), (497, 476, 472, 493), (485, 505, 511, 491), (491, 511, 508, 488), (488, 508, 507, 486), (486, 507, 503, 482), (514, 494, 501, 520), (520, 501, 498, 518), (518, 498, 497, 516), (516, 497, 493, 512), (505, 525, 530, 511), (511, 530, 528, 508), (508, 528, 526, 507), (507, 526, 523, 503), (535, 514, 520, 541), (541, 520, 518, 539), (539, 518, 516, 537), (537, 516, 512, 533), (525, 544, 551, 530), (530, 551, 549, 528), (528, 549, 546, 526), (526, 546, 542, 523), (554, 535, 541, 561), (561, 541, 539, 559), (559, 539, 537, 557), (557, 537, 533, 552), (544, 564, 570, 551), (551, 570, 568, 549), (549, 568, 566, 546), (546, 566, 563, 542), (575, 554, 561, 581), (581, 561, 559, 579), (579, 559, 557, 576), (576, 557, 552, 573), (564, 584, 591, 570), (570, 591, 589, 568), (568, 589, 587, 566), (566, 587, 583, 563), (594, 575, 581, 600), (600, 581, 579, 599), (599, 579, 576, 596), (596, 576, 573, 592), (584, 605, 611, 591), (591, 611, 609, 589), (589, 609, 607, 587), (587, 607, 603, 583), (614, 594, 600, 620), (620, 600, 599, 619), (619, 599, 596, 616), (616, 596, 592, 612), (605, 625, 630, 611), (611, 630, 629, 609), (609, 629, 627, 607), (607, 627, 623, 603), (634, 614, 620, 640), (640, 620, 619, 639), (639, 619, 616, 637), (637, 616, 612, 633), (625, 5, 10, 630), (630, 10, 9, 629), (629, 9, 7, 627), (627, 7, 3, 623), (14, 634, 640, 20), (20, 640, 639, 18), (18, 639, 637, 16), (16, 637, 633, 12), (5, 0, 671, 25)])
_uv = me_cylinder_007.uv_layers.new(name='UVMap')
_uv.uv.foreach_set('vector', [0.0, 0.9003, 0.0, 0.75, 0.03125, 0.7663, 0.03125, 0.9003, 0.9062, 0.5997, 0.9375, 0.5997, 0.9375, 0.7181, 0.9062, 0.7037, 0.875, 0.5997, 0.9062, 0.5997, 0.9062, 0.7037, 0.875, 0.6911, 0.8438, 0.6807, 0.8438, 0.5997, 0.875, 0.5997, 0.875, 0.6911, 0.8125, 0.673, 0.8125, 0.5997, 0.8438, 0.5997, 0.8438, 0.6807, 0.7812, 0.6683, 0.7812, 0.5997, 0.8125, 0.5997, 0.8125, 0.673, 0.75, 0.6667, 0.75, 0.5997, 0.7812, 0.5997, 0.7812, 0.6683, 0.7188, 0.6683, 0.7188, 0.5997, 0.75, 0.5997, 0.75, 0.6667, 0.6875, 0.673, 0.6875, 0.5997, 0.7188, 0.5997, 0.7188, 0.6683, 0.6562, 0.6807, 0.6562, 0.5997, 0.6875, 0.5997, 0.6875, 0.673, 0.625, 0.6911, 0.625, 0.5997, 0.6562, 0.5997, 0.6562, 0.6807, 0.5938, 0.7037, 0.5938, 0.5997, 0.625, 0.5997, 0.625, 0.6911, 0.5625, 0.7181, 0.5625, 0.5997, 0.5938, 0.5997, 0.5938, 0.7037, 0.5312, 0.7337, 0.5312, 0.5997, 0.5625, 0.5997, 0.5625, 0.7181, 0.5, 0.75, 0.5, 0.5997, 0.5312, 0.5997, 0.5312, 0.7337, 0.4688, 0.7337, 0.4688, 0.5997, 0.5, 0.5997, 0.5, 0.75, 0.4375, 0.7181, 0.4375, 0.5997, 0.4688, 0.5997, 0.4688, 0.7337, 0.4062, 0.7037, 0.4062, 0.5997, 0.4375, 0.5997, 0.4375, 0.7181, 0.375, 0.6911, 0.375, 0.5997, 0.4062, 0.5997, 0.4062, 0.7037, 0.3438, 0.5997, 0.375, 0.5997, 0.375, 0.6911, 0.3438, 0.6807, 0.3125, 0.5997, 0.3438, 0.5997, 0.3438, 0.6807, 0.3125, 0.673, 0.2812, 0.5997, 0.3125, 0.5997, 0.3125, 0.673, 0.2812, 0.6683, 0.25, 0.5997, 0.2812, 0.5997, 0.2812, 0.6683, 0.25, 0.6667, 0.2188, 0.5997, 0.25, 0.5997, 0.25, 0.6667, 0.2188, 0.6683, 0.1875, 0.5997, 0.2188, 0.5997, 0.2188, 0.6683, 0.1875, 0.673, 0.1562, 0.5997, 0.1875, 0.5997, 0.1875, 0.673, 0.1562, 0.6807, 0.125, 0.5997, 0.1562, 0.5997, 0.1562, 0.6807, 0.125, 0.6911, 0.09375, 0.5997, 0.125, 0.5997, 0.125, 0.6911, 0.09375, 0.7037, 0.0625, 0.5997, 0.09375, 0.5997, 0.09375, 0.7037, 0.0625, 0.7181, 0.03125, 0.5997, 0.0625, 0.5997, 0.0625, 0.7181, 0.03125, 0.7337, 1.0, 0.75, 1.0, 0.9003, 0.9688, 0.9003, 0.9688, 0.7663, 0.9375, 0.5997, 0.9688, 0.5997, 0.9688, 0.7337, 0.9375, 0.7181, 0.0, 0.75, 0.0, 0.5997, 0.03125, 0.5997, 0.03125, 0.7337, 0.1171, 0.3051, 0.1089, 0.2781, 0.1061, 0.25, 0.1089, 0.2219, 0.1171, 0.1949, 0.1304, 0.1701, 0.1483, 0.1483, 0.1701, 0.1304, 0.1949, 0.1171, 0.2219, 0.1089, 0.25, 0.1061, 0.2781, 0.1089, 0.3051, 0.1171, 0.3299, 0.1304, 0.3517, 0.1483, 0.3696, 0.1701, 0.3829, 0.1949, 0.3911, 0.2219, 0.3939, 0.25, 0.3911, 0.2781, 0.3829, 0.3051, 0.3696, 0.3299, 0.3517, 0.3517, 0.3299, 0.3696, 0.3051, 0.3829, 0.2781, 0.3911, 0.25, 0.3939, 0.2219, 0.3911, 0.1949, 0.3829, 0.1701, 0.3696, 0.1483, 0.3517, 0.1304, 0.3299, 0.03125, 0.9003, 0.03125, 0.7663, 0.0625, 0.7819, 0.0625, 0.9003, 0.0625, 0.9003, 0.0625, 0.7819, 0.09375, 0.7963, 0.09375, 0.9003, 0.09375, 0.9003, 0.09375, 0.7963, 0.125, 0.8089, 0.125, 0.9003, 0.125, 0.9003, 0.125, 0.8089, 0.1562, 0.8193, 0.1562, 0.9003, 0.1875, 0.827, 0.1875, 0.9003, 0.1562, 0.9003, 0.1562, 0.8193, 0.2188, 0.9003, 0.1875, 0.9003, 0.1875, 0.827, 0.2188, 0.8317, 0.25, 0.9003, 0.2188, 0.9003, 0.2188, 0.8317, 0.25, 0.8333, 0.2812, 0.9003, 0.25, 0.9003, 0.25, 0.8333, 0.2812, 0.8317, 0.3125, 0.9003, 0.2812, 0.9003, 0.2812, 0.8317, 0.3125, 0.827, 0.3438, 0.8193, 0.3438, 0.9003, 0.3125, 0.9003, 0.3125, 0.827, 0.375, 0.8089, 0.375, 0.9003, 0.3438, 0.9003, 0.3438, 0.8193, 0.4062, 0.7963, 0.4062, 0.9003, 0.375, 0.9003, 0.375, 0.8089, 0.4375, 0.7819, 0.4375, 0.9003, 0.4062, 0.9003, 0.4062, 0.7963, 0.4688, 0.7663, 0.4688, 0.9003, 0.4375, 0.9003, 0.4375, 0.7819, 0.4688, 0.9003, 0.4688, 0.7663, 0.5, 0.75, 0.5, 0.9003, 0.5312, 0.7663, 0.5312, 0.9003, 0.5, 0.9003, 0.5, 0.75, 0.5625, 0.7819, 0.5625, 0.9003, 0.5312, 0.9003, 0.5312, 0.7663, 0.5938, 0.7963, 0.5938, 0.9003, 0.5625, 0.9003, 0.5625, 0.7819, 0.625, 0.8089, 0.625, 0.9003, 0.5938, 0.9003, 0.5938, 0.7963, 0.6562, 0.8193, 0.6562, 0.9003, 0.625, 0.9003, 0.625, 0.8089, 0.6875, 0.827, 0.6875, 0.9003, 0.6562, 0.9003, 0.6562, 0.8193, 0.7188, 0.8317, 0.7188, 0.9003, 0.6875, 0.9003, 0.6875, 0.827, 0.75, 0.8333, 0.75, 0.9003, 0.7188, 0.9003, 0.7188, 0.8317, 0.7812, 0.8317, 0.7812, 0.9003, 0.75, 0.9003, 0.75, 0.8333, 0.8125, 0.827, 0.8125, 0.9003, 0.7812, 0.9003, 0.7812, 0.8317, 0.8438, 0.8193, 0.8438, 0.9003, 0.8125, 0.9003, 0.8125, 0.827, 0.875, 0.8089, 0.875, 0.9003, 0.8438, 0.9003, 0.8438, 0.8193, 0.9062, 0.7963, 0.9062, 0.9003, 0.875, 0.9003, 0.875, 0.8089, 0.9375, 0.7819, 0.9375, 0.9003, 0.9062, 0.9003, 0.9062, 0.7963, 0.9688, 0.7663, 0.9688, 0.9003, 0.9375, 0.9003, 0.9375, 0.7819, 0.7219, 0.3911, 0.75, 0.3939, 0.7781, 0.3911, 0.8051, 0.3829, 0.8299, 0.3696, 0.8517, 0.3517, 0.8696, 0.3299, 0.8829, 0.3051, 0.8911, 0.2781, 0.8939, 0.25, 0.8911, 0.2219, 0.8829, 0.1949, 0.8696, 0.1701, 0.8517, 0.1483, 0.8299, 0.1304, 0.8051, 0.1171, 0.7781, 0.1089, 0.75, 0.1061, 0.7219, 0.1089, 0.6949, 0.1171, 0.6701, 0.1304, 0.6483, 0.1483, 0.6304, 0.1701, 0.6171, 0.1949, 0.6089, 0.2219, 0.6061, 0.25, 0.6089, 0.2781, 0.6171, 0.3051, 0.6304, 0.3299, 0.6483, 0.3517, 0.6701, 0.3696, 0.6949, 0.3829, 1.0, 0.5997, 0.9688, 0.5997, 0.9692, 0.5615, 0.9995, 0.5615, 0.9995, 0.5615, 0.9692, 0.5615, 0.9706, 0.5, 0.9982, 0.5, 0.7527, 0.4897, 0.7941, 0.4857, 0.7852, 0.4272, 0.75, 0.4307, 0.75, 0.4307, 0.7852, 0.4272, 0.7781, 0.3911, 0.75, 0.3939, 0.9688, 0.9003, 1.0, 0.9003, 0.9995, 0.9385, 0.9692, 0.9385, 0.9692, 0.9385, 0.9995, 0.9385, 0.9982, 1.0, 0.9706, 1.0, 0.2941, 0.4857, 0.2527, 0.4897, 0.25, 0.4307, 0.2852, 0.4272, 0.2852, 0.4272, 0.25, 0.4307, 0.25, 0.3939, 0.2781, 0.3911, 0.9688, 0.5997, 0.9375, 0.5997, 0.938, 0.5615, 0.9683, 0.5615, 0.9683, 0.5615, 0.938, 0.5615, 0.9393, 0.5, 0.9669, 0.5, 0.7995, 0.4846, 0.8392, 0.4725, 0.8191, 0.4169, 0.7852, 0.4272, 0.7852, 0.4272, 0.8191, 0.4169, 0.8051, 0.3829, 0.7781, 0.3911, 0.9375, 0.9003, 0.9688, 0.9003, 0.9683, 0.9385, 0.938, 0.9385, 0.938, 0.9385, 0.9683, 0.9385, 0.9669, 1.0, 0.9393, 1.0, 0.3392, 0.4725, 0.2995, 0.4846, 0.2852, 0.4272, 0.3191, 0.4169, 0.3191, 0.4169, 0.2852, 0.4272, 0.2781, 0.3911, 0.3051, 0.3829, 0.9375, 0.5997, 0.9062, 0.5997, 0.9067, 0.5615, 0.937, 0.5615, 0.937, 0.5615, 0.9067, 0.5615, 0.9081, 0.5, 0.9357, 0.5, 0.8443, 0.4704, 0.8809, 0.4509, 0.8504, 0.4002, 0.8191, 0.4169, 0.8191, 0.4169, 0.8504, 0.4002, 0.8299, 0.3696, 0.8051, 0.3829, 0.9062, 0.9003, 0.9375, 0.9003, 0.937, 0.9385, 0.9067, 0.9385, 0.9067, 0.9385, 0.937, 0.9385, 0.9357, 1.0, 0.9081, 1.0, 0.3809, 0.4509, 0.3443, 0.4704, 0.3191, 0.4169, 0.3504, 0.4002, 0.3504, 0.4002, 0.3191, 0.4169, 0.3051, 0.3829, 0.3299, 0.3696, 0.9062, 0.5997, 0.875, 0.5997, 0.8755, 0.5615, 0.9058, 0.5615, 0.9058, 0.5615, 0.8755, 0.5615, 0.8768, 0.5, 0.9044, 0.5, 0.8855, 0.4478, 0.9176, 0.4215, 0.8777, 0.3777, 0.8504, 0.4002, 0.8504, 0.4002, 0.8777, 0.3777, 0.8517, 0.3517, 0.8299, 0.3696, 0.875, 0.9003, 0.9062, 0.9003, 0.9058, 0.9385, 0.8755, 0.9385, 0.8755, 0.9385, 0.9058, 0.9385, 0.9044, 1.0, 0.8768, 1.0, 0.4176, 0.4215, 0.3855, 0.4478, 0.3504, 0.4002, 0.3777, 0.3777, 0.3777, 0.3777, 0.3504, 0.4002, 0.3299, 0.3696, 0.3517, 0.3517, 0.875, 0.5997, 0.8438, 0.5997, 0.8442, 0.5615, 0.8745, 0.5615, 0.8745, 0.5615, 0.8442, 0.5615, 0.8456, 0.5, 0.8732, 0.5, 0.9215, 0.4176, 0.9478, 0.3855, 0.9002, 0.3504, 0.8777, 0.3777, 0.8777, 0.3777, 0.9002, 0.3504, 0.8696, 0.3299, 0.8517, 0.3517, 0.8438, 0.9003, 0.875, 0.9003, 0.8745, 0.9385, 0.8442, 0.9385, 0.8442, 0.9385, 0.8745, 0.9385, 0.8732, 1.0, 0.8456, 1.0, 0.4478, 0.3855, 0.4215, 0.4176, 0.3777, 0.3777, 0.4002, 0.3504, 0.4002, 0.3504, 0.3777, 0.3777, 0.3517, 0.3517, 0.3696, 0.3299, 0.8438, 0.5997, 0.8125, 0.5997, 0.813, 0.5615, 0.8433, 0.5615, 0.8433, 0.5615, 0.813, 0.5615, 0.8143, 0.5, 0.8419, 0.5, 0.9509, 0.3809, 0.9704, 0.3443, 0.9169, 0.3191, 0.9002, 0.3504, 0.9002, 0.3504, 0.9169, 0.3191, 0.8829, 0.3051, 0.8696, 0.3299, 0.8125, 0.9003, 0.8438, 0.9003, 0.8433, 0.9385, 0.813, 0.9385, 0.813, 0.9385, 0.8433, 0.9385, 0.8419, 1.0, 0.8143, 1.0, 0.4704, 0.3443, 0.4509, 0.3809, 0.4002, 0.3504, 0.4169, 0.3191, 0.4169, 0.3191, 0.4002, 0.3504, 0.3696, 0.3299, 0.3829, 0.3051, 0.8125, 0.5997, 0.7812, 0.5997, 0.7817, 0.5615, 0.812, 0.5615, 0.812, 0.5615, 0.7817, 0.5615, 0.7831, 0.5, 0.8107, 0.5, 0.9725, 0.3392, 0.9846, 0.2995, 0.9272, 0.2852, 0.9169, 0.3191, 0.9169, 0.3191, 0.9272, 0.2852, 0.8911, 0.2781, 0.8829, 0.3051, 0.7812, 0.9003, 0.8125, 0.9003, 0.812, 0.9385, 0.7817, 0.9385, 0.7817, 0.9385, 0.812, 0.9385, 0.8107, 1.0, 0.7831, 1.0, 0.4846, 0.2995, 0.4725, 0.3392, 0.4169, 0.3191, 0.4272, 0.2852, 0.4272, 0.2852, 0.4169, 0.3191, 0.3829, 0.3051, 0.3911, 0.2781, 0.7812, 0.5997, 0.75, 0.5997, 0.7505, 0.5615, 0.7808, 0.5615, 0.7808, 0.5615, 0.7505, 0.5615, 0.7518, 0.5, 0.7794, 0.5, 0.9857, 0.2941, 0.9897, 0.2527, 0.9307, 0.25, 0.9272, 0.2852, 0.9272, 0.2852, 0.9307, 0.25, 0.8939, 0.25, 0.8911, 0.2781, 0.75, 0.9003, 0.7812, 0.9003, 0.7808, 0.9385, 0.7505, 0.9385, 0.7505, 0.9385, 0.7808, 0.9385, 0.7794, 1.0, 0.7518, 1.0, 0.4897, 0.2527, 0.4857, 0.2941, 0.4272, 0.2852, 0.4307, 0.25, 0.4307, 0.25, 0.4272, 0.2852, 0.3911, 0.2781, 0.3939, 0.25, 0.75, 0.5997, 0.7188, 0.5997, 0.7192, 0.5615, 0.7495, 0.5615, 0.7495, 0.5615, 0.7192, 0.5615, 0.7206, 0.5, 0.7482, 0.5, 0.9897, 0.2473, 0.9857, 0.2059, 0.9272, 0.2148, 0.9307, 0.25, 0.9307, 0.25, 0.9272, 0.2148, 0.8911, 0.2219, 0.8939, 0.25, 0.7188, 0.9003, 0.75, 0.9003, 0.7495, 0.9385, 0.7192, 0.9385, 0.7192, 0.9385, 0.7495, 0.9385, 0.7482, 1.0, 0.7206, 1.0, 0.4857, 0.2059, 0.4897, 0.2473, 0.4307, 0.25, 0.4272, 0.2148, 0.4272, 0.2148, 0.4307, 0.25, 0.3939, 0.25, 0.3911, 0.2219, 0.7188, 0.5997, 0.6875, 0.5997, 0.688, 0.5615, 0.7183, 0.5615, 0.7183, 0.5615, 0.688, 0.5615, 0.6893, 0.5, 0.7169, 0.5, 0.9846, 0.2005, 0.9725, 0.1608, 0.9169, 0.1809, 0.9272, 0.2148, 0.9272, 0.2148, 0.9169, 0.1809, 0.8829, 0.1949, 0.8911, 0.2219, 0.6875, 0.9003, 0.7188, 0.9003, 0.7183, 0.9385, 0.688, 0.9385, 0.688, 0.9385, 0.7183, 0.9385, 0.7169, 1.0, 0.6893, 1.0, 0.4725, 0.1608, 0.4846, 0.2005, 0.4272, 0.2148, 0.4169, 0.1809, 0.4169, 0.1809, 0.4272, 0.2148, 0.3911, 0.2219, 0.3829, 0.1949, 0.6875, 0.5997, 0.6562, 0.5997, 0.6567, 0.5615, 0.687, 0.5615, 0.687, 0.5615, 0.6567, 0.5615, 0.6581, 0.5, 0.6857, 0.5, 0.9704, 0.1557, 0.9509, 0.1191, 0.9002, 0.1496, 0.9169, 0.1809, 0.9169, 0.1809, 0.9002, 0.1496, 0.8696, 0.1701, 0.8829, 0.1949, 0.6562, 0.9003, 0.6875, 0.9003, 0.687, 0.9385, 0.6567, 0.9385, 0.6567, 0.9385, 0.687, 0.9385, 0.6857, 1.0, 0.6581, 1.0, 0.4509, 0.1191, 0.4704, 0.1557, 0.4169, 0.1809, 0.4002, 0.1496, 0.4002, 0.1496, 0.4169, 0.1809, 0.3829, 0.1949, 0.3696, 0.1701, 0.6562, 0.5997, 0.625, 0.5997, 0.6255, 0.5615, 0.6558, 0.5615, 0.6558, 0.5615, 0.6255, 0.5615, 0.6268, 0.5, 0.6544, 0.5, 0.9478, 0.1145, 0.9215, 0.08243, 0.8777, 0.1223, 0.9002, 0.1496, 0.9002, 0.1496, 0.8777, 0.1223, 0.8517, 0.1483, 0.8696, 0.1701, 0.625, 0.9003, 0.6562, 0.9003, 0.6558, 0.9385, 0.6255, 0.9385, 0.6255, 0.9385, 0.6558, 0.9385, 0.6544, 1.0, 0.6268, 1.0, 0.4215, 0.08243, 0.4478, 0.1145, 0.4002, 0.1496, 0.3777, 0.1223, 0.3777, 0.1223, 0.4002, 0.1496, 0.3696, 0.1701, 0.3517, 0.1483, 0.625, 0.5997, 0.5938, 0.5997, 0.5942, 0.5615, 0.6245, 0.5615, 0.6245, 0.5615, 0.5942, 0.5615, 0.5956, 0.5, 0.6232, 0.5, 0.9176, 0.07854, 0.8855, 0.0522, 0.8504, 0.09979, 0.8777, 0.1223, 0.8777, 0.1223, 0.8504, 0.09979, 0.8299, 0.1304, 0.8517, 0.1483, 0.5938, 0.9003, 0.625, 0.9003, 0.6245, 0.9385, 0.5942, 0.9385, 0.5942, 0.9385, 0.6245, 0.9385, 0.6232, 1.0, 0.5956, 1.0, 0.3855, 0.0522, 0.4176, 0.07854, 0.3777, 0.1223, 0.3504, 0.09979, 0.3504, 0.09979, 0.3777, 0.1223, 0.3517, 0.1483, 0.3299, 0.1304, 0.5938, 0.5997, 0.5625, 0.5997, 0.563, 0.5615, 0.5933, 0.5615, 0.5933, 0.5615, 0.563, 0.5615, 0.5643, 0.5, 0.5919, 0.5, 0.8809, 0.04915, 0.8443, 0.02957, 0.8191, 0.0831, 0.8504, 0.09979, 0.8504, 0.09979, 0.8191, 0.0831, 0.8051, 0.1171, 0.8299, 0.1304, 0.5625, 0.9003, 0.5938, 0.9003, 0.5933, 0.9385, 0.563, 0.9385, 0.563, 0.9385, 0.5933, 0.9385, 0.5919, 1.0, 0.5643, 1.0, 0.3443, 0.02957, 0.3809, 0.04915, 0.3504, 0.09979, 0.3191, 0.0831, 0.3191, 0.0831, 0.3504, 0.09979, 0.3299, 0.1304, 0.3051, 0.1171, 0.5625, 0.5997, 0.5312, 0.5997, 0.5317, 0.5615, 0.562, 0.5615, 0.562, 0.5615, 0.5317, 0.5615, 0.5331, 0.5, 0.5607, 0.5, 0.8392, 0.02747, 0.7995, 0.01541, 0.7852, 0.07282, 0.8191, 0.0831, 0.8191, 0.0831, 0.7852, 0.07282, 0.7781, 0.1089, 0.8051, 0.1171, 0.5312, 0.9003, 0.5625, 0.9003, 0.562, 0.9385, 0.5317, 0.9385, 0.5317, 0.9385, 0.562, 0.9385, 0.5607, 1.0, 0.5331, 1.0, 0.2995, 0.01541, 0.3392, 0.02747, 0.3191, 0.0831, 0.2852, 0.07282, 0.2852, 0.07282, 0.3191, 0.0831, 0.3051, 0.1171, 0.2781, 0.1089, 0.5312, 0.5997, 0.5, 0.5997, 0.5005, 0.5615, 0.5308, 0.5615, 0.5308, 0.5615, 0.5005, 0.5615, 0.5018, 0.5, 0.5294, 0.5, 0.7941, 0.01434, 0.7527, 0.01027, 0.75, 0.06935, 0.7852, 0.07282, 0.7852, 0.07282, 0.75, 0.06935, 0.75, 0.1061, 0.7781, 0.1089, 0.5, 0.9003, 0.5312, 0.9003, 0.5308, 0.9385, 0.5005, 0.9385, 0.5005, 0.9385, 0.5308, 0.9385, 0.5294, 1.0, 0.5018, 1.0, 0.2527, 0.01027, 0.2941, 0.01434, 0.2852, 0.07282, 0.25, 0.06935, 0.25, 0.06935, 0.2852, 0.07282, 0.2781, 0.1089, 0.25, 0.1061, 0.5, 0.5997, 0.4688, 0.5997, 0.4692, 0.5615, 0.4995, 0.5615, 0.4995, 0.5615, 0.4692, 0.5615, 0.4706, 0.5, 0.4982, 0.5, 0.7473, 0.01027, 0.7059, 0.01434, 0.7148, 0.07282, 0.75, 0.06935, 0.75, 0.06935, 0.7148, 0.07282, 0.7219, 0.1089, 0.75, 0.1061, 0.4688, 0.9003, 0.5, 0.9003, 0.4995, 0.9385, 0.4692, 0.9385, 0.4692, 0.9385, 0.4995, 0.9385, 0.4982, 1.0, 0.4706, 1.0, 0.2059, 0.01434, 0.2473, 0.01027, 0.25, 0.06935, 0.2148, 0.07282, 0.2148, 0.07282, 0.25, 0.06935, 0.25, 0.1061, 0.2219, 0.1089, 0.4688, 0.5997, 0.4375, 0.5997, 0.438, 0.5615, 0.4683, 0.5615, 0.4683, 0.5615, 0.438, 0.5615, 0.4393, 0.5, 0.4669, 0.5, 0.7005, 0.01541, 0.6608, 0.02747, 0.6809, 0.0831, 0.7148, 0.07282, 0.7148, 0.07282, 0.6809, 0.0831, 0.6949, 0.1171, 0.7219, 0.1089, 0.4375, 0.9003, 0.4688, 0.9003, 0.4683, 0.9385, 0.438, 0.9385, 0.438, 0.9385, 0.4683, 0.9385, 0.4669, 1.0, 0.4393, 1.0, 0.1608, 0.02747, 0.2005, 0.01541, 0.2148, 0.07282, 0.1809, 0.0831, 0.1809, 0.0831, 0.2148, 0.07282, 0.2219, 0.1089, 0.1949, 0.1171, 0.4375, 0.5997, 0.4062, 0.5997, 0.4067, 0.5615, 0.437, 0.5615, 0.437, 0.5615, 0.4067, 0.5615, 0.4081, 0.5, 0.4357, 0.5, 0.6557, 0.02957, 0.6191, 0.04915, 0.6496, 0.09979, 0.6809, 0.0831, 0.6809, 0.0831, 0.6496, 0.09979, 0.6701, 0.1304, 0.6949, 0.1171, 0.4062, 0.9003, 0.4375, 0.9003, 0.437, 0.9385, 0.4067, 0.9385, 0.4067, 0.9385, 0.437, 0.9385, 0.4357, 1.0, 0.4081, 1.0, 0.1191, 0.04915, 0.1557, 0.02957, 0.1809, 0.0831, 0.1496, 0.09979, 0.1496, 0.09979, 0.1809, 0.0831, 0.1949, 0.1171, 0.1701, 0.1304, 0.4062, 0.5997, 0.375, 0.5997, 0.3755, 0.5615, 0.4058, 0.5615, 0.4058, 0.5615, 0.3755, 0.5615, 0.3768, 0.5, 0.4044, 0.5, 0.6145, 0.0522, 0.5824, 0.07854, 0.6223, 0.1223, 0.6496, 0.09979, 0.6496, 0.09979, 0.6223, 0.1223, 0.6483, 0.1483, 0.6701, 0.1304, 0.375, 0.9003, 0.4062, 0.9003, 0.4058, 0.9385, 0.3755, 0.9385, 0.3755, 0.9385, 0.4058, 0.9385, 0.4044, 1.0, 0.3768, 1.0, 0.08243, 0.07854, 0.1145, 0.0522, 0.1496, 0.09979, 0.1223, 0.1223, 0.1223, 0.1223, 0.1496, 0.09979, 0.1701, 0.1304, 0.1483, 0.1483, 0.375, 0.5997, 0.3438, 0.5997, 0.3442, 0.5615, 0.3745, 0.5615, 0.3745, 0.5615, 0.3442, 0.5615, 0.3456, 0.5, 0.3732, 0.5, 0.5785, 0.08243, 0.5522, 0.1145, 0.5998, 0.1496, 0.6223, 0.1223, 0.6223, 0.1223, 0.5998, 0.1496, 0.6304, 0.1701, 0.6483, 0.1483, 0.3438, 0.9003, 0.375, 0.9003, 0.3745, 0.9385, 0.3442, 0.9385, 0.3442, 0.9385, 0.3745, 0.9385, 0.3732, 1.0, 0.3456, 1.0, 0.0522, 0.1145, 0.07854, 0.08243, 0.1223, 0.1223, 0.09979, 0.1496, 0.09979, 0.1496, 0.1223, 0.1223, 0.1483, 0.1483, 0.1304, 0.1701, 0.3438, 0.5997, 0.3125, 0.5997, 0.313, 0.5615, 0.3433, 0.5615, 0.3433, 0.5615, 0.313, 0.5615, 0.3143, 0.5, 0.3419, 0.5, 0.5491, 0.1191, 0.5296, 0.1557, 0.5831, 0.1809, 0.5998, 0.1496, 0.5998, 0.1496, 0.5831, 0.1809, 0.6171, 0.1949, 0.6304, 0.1701, 0.3125, 0.9003, 0.3438, 0.9003, 0.3433, 0.9385, 0.313, 0.9385, 0.313, 0.9385, 0.3433, 0.9385, 0.3419, 1.0, 0.3143, 1.0, 0.02957, 0.1557, 0.04915, 0.1191, 0.09979, 0.1496, 0.0831, 0.1809, 0.0831, 0.1809, 0.09979, 0.1496, 0.1304, 0.1701, 0.1171, 0.1949, 0.3125, 0.5997, 0.2812, 0.5997, 0.2817, 0.5615, 0.312, 0.5615, 0.312, 0.5615, 0.2817, 0.5615, 0.2831, 0.5, 0.3107, 0.5, 0.5275, 0.1608, 0.5154, 0.2005, 0.5728, 0.2148, 0.5831, 0.1809, 0.5831, 0.1809, 0.5728, 0.2148, 0.6089, 0.2219, 0.6171, 0.1949, 0.2812, 0.9003, 0.3125, 0.9003, 0.312, 0.9385, 0.2817, 0.9385, 0.2817, 0.9385, 0.312, 0.9385, 0.3107, 1.0, 0.2831, 1.0, 0.01541, 0.2005, 0.02747, 0.1608, 0.0831, 0.1809, 0.07282, 0.2148, 0.07282, 0.2148, 0.0831, 0.1809, 0.1171, 0.1949, 0.1089, 0.2219, 0.2812, 0.5997, 0.25, 0.5997, 0.2505, 0.5615, 0.2808, 0.5615, 0.2808, 0.5615, 0.2505, 0.5615, 0.2518, 0.5, 0.2794, 0.5, 0.5143, 0.2059, 0.5103, 0.2473, 0.5693, 0.25, 0.5728, 0.2148, 0.5728, 0.2148, 0.5693, 0.25, 0.6061, 0.25, 0.6089, 0.2219, 0.25, 0.9003, 0.2812, 0.9003, 0.2808, 0.9385, 0.2505, 0.9385, 0.2505, 0.9385, 0.2808, 0.9385, 0.2794, 1.0, 0.2518, 1.0, 0.01027, 0.2473, 0.01434, 0.2059, 0.07282, 0.2148, 0.06935, 0.25, 0.06935, 0.25, 0.07282, 0.2148, 0.1089, 0.2219, 0.1061, 0.25, 0.25, 0.5997, 0.2188, 0.5997, 0.2192, 0.5615, 0.2495, 0.5615, 0.2495, 0.5615, 0.2192, 0.5615, 0.2206, 0.5, 0.2482, 0.5, 0.5103, 0.2527, 0.5143, 0.2941, 0.5728, 0.2852, 0.5693, 0.25, 0.5693, 0.25, 0.5728, 0.2852, 0.6089, 0.2781, 0.6061, 0.25, 0.2188, 0.9003, 0.25, 0.9003, 0.2495, 0.9385, 0.2192, 0.9385, 0.2192, 0.9385, 0.2495, 0.9385, 0.2482, 1.0, 0.2206, 1.0, 0.01434, 0.2941, 0.01027, 0.2527, 0.06935, 0.25, 0.07282, 0.2852, 0.07282, 0.2852, 0.06935, 0.25, 0.1061, 0.25, 0.1089, 0.2781, 0.2188, 0.5997, 0.1875, 0.5997, 0.188, 0.5615, 0.2183, 0.5615, 0.2183, 0.5615, 0.188, 0.5615, 0.1893, 0.5, 0.2169, 0.5, 0.5154, 0.2995, 0.5275, 0.3392, 0.5831, 0.3191, 0.5728, 0.2852, 0.5728, 0.2852, 0.5831, 0.3191, 0.6171, 0.3051, 0.6089, 0.2781, 0.1875, 0.9003, 0.2188, 0.9003, 0.2183, 0.9385, 0.188, 0.9385, 0.188, 0.9385, 0.2183, 0.9385, 0.2169, 1.0, 0.1893, 1.0, 0.02747, 0.3392, 0.01541, 0.2995, 0.07282, 0.2852, 0.0831, 0.3191, 0.0831, 0.3191, 0.07282, 0.2852, 0.1089, 0.2781, 0.1171, 0.3051, 0.1875, 0.5997, 0.1562, 0.5997, 0.1567, 0.5615, 0.187, 0.5615, 0.187, 0.5615, 0.1567, 0.5615, 0.1581, 0.5, 0.1857, 0.5, 0.5296, 0.3443, 0.5491, 0.3809, 0.5998, 0.3504, 0.5831, 0.3191, 0.5831, 0.3191, 0.5998, 0.3504, 0.6304, 0.3299, 0.6171, 0.3051, 0.1562, 0.9003, 0.1875, 0.9003, 0.187, 0.9385, 0.1567, 0.9385, 0.1567, 0.9385, 0.187, 0.9385, 0.1857, 1.0, 0.1581, 1.0, 0.04915, 0.3809, 0.02957, 0.3443, 0.0831, 0.3191, 0.09979, 0.3504, 0.09979, 0.3504, 0.0831, 0.3191, 0.1171, 0.3051, 0.1304, 0.3299, 0.1562, 0.5997, 0.125, 0.5997, 0.1255, 0.5615, 0.1558, 0.5615, 0.1558, 0.5615, 0.1255, 0.5615, 0.1268, 0.5, 0.1544, 0.5, 0.5522, 0.3855, 0.5785, 0.4176, 0.6223, 0.3777, 0.5998, 0.3504, 0.5998, 0.3504, 0.6223, 0.3777, 0.6483, 0.3517, 0.6304, 0.3299, 0.125, 0.9003, 0.1562, 0.9003, 0.1558, 0.9385, 0.1255, 0.9385, 0.1255, 0.9385, 0.1558, 0.9385, 0.1544, 1.0, 0.1268, 1.0, 0.07854, 0.4176, 0.0522, 0.3855, 0.09979, 0.3504, 0.1223, 0.3777, 0.1223, 0.3777, 0.09979, 0.3504, 0.1304, 0.3299, 0.1483, 0.3517, 0.125, 0.5997, 0.09375, 0.5997, 0.09423, 0.5615, 0.1245, 0.5615, 0.1245, 0.5615, 0.09423, 0.5615, 0.09558, 0.5, 0.1232, 0.5, 0.5824, 0.4215, 0.6145, 0.4478, 0.6496, 0.4002, 0.6223, 0.3777, 0.6223, 0.3777, 0.6496, 0.4002, 0.6701, 0.3696, 0.6483, 0.3517, 0.09375, 0.9003, 0.125, 0.9003, 0.1245, 0.9385, 0.09423, 0.9385, 0.09423, 0.9385, 0.1245, 0.9385, 0.1232, 1.0, 0.09558, 1.0, 0.1145, 0.4478, 0.08243, 0.4215, 0.1223, 0.3777, 0.1496, 0.4002, 0.1496, 0.4002, 0.1223, 0.3777, 0.1483, 0.3517, 0.1701, 0.3696, 0.09375, 0.5997, 0.0625, 0.5997, 0.06298, 0.5615, 0.09327, 0.5615, 0.09327, 0.5615, 0.06298, 0.5615, 0.06433, 0.5, 0.09192, 0.5, 0.6191, 0.4509, 0.6557, 0.4704, 0.6809, 0.4169, 0.6496, 0.4002, 0.6496, 0.4002, 0.6809, 0.4169, 0.6949, 0.3829, 0.6701, 0.3696, 0.0625, 0.9003, 0.09375, 0.9003, 0.09327, 0.9385, 0.06298, 0.9385, 0.06298, 0.9385, 0.09327, 0.9385, 0.09192, 1.0, 0.06433, 1.0, 0.1557, 0.4704, 0.1191, 0.4509, 0.1496, 0.4002, 0.1809, 0.4169, 0.1809, 0.4169, 0.1496, 0.4002, 0.1701, 0.3696, 0.1949, 0.3829, 0.0625, 0.5997, 0.03125, 0.5997, 0.03173, 0.5615, 0.06202, 0.5615, 0.06202, 0.5615, 0.03173, 0.5615, 0.03308, 0.5, 0.06067, 0.5, 0.6608, 0.4725, 0.7005, 0.4846, 0.7148, 0.4272, 0.6809, 0.4169, 0.6809, 0.4169, 0.7148, 0.4272, 0.7219, 0.3911, 0.6949, 0.3829, 0.03125, 0.9003, 0.0625, 0.9003, 0.06202, 0.9385, 0.03173, 0.9385, 0.03173, 0.9385, 0.06202, 0.9385, 0.06067, 1.0, 0.03308, 1.0, 0.2005, 0.4846, 0.1608, 0.4725, 0.1809, 0.4169, 0.2148, 0.4272, 0.2148, 0.4272, 0.1809, 0.4169, 0.1949, 0.3829, 0.2219, 0.3911, 0.03125, 0.5997, 0.0, 0.5997, 0.0004764, 0.5615, 0.03077, 0.5615, 0.03077, 0.5615, 0.0004764, 0.5615, 0.001833, 0.5, 0.02942, 0.5, 0.7059, 0.4857, 0.7473, 0.4897, 0.75, 0.4307, 0.7148, 0.4272, 0.7148, 0.4272, 0.75, 0.4307, 0.75, 0.3939, 0.7219, 0.3911, 0.0, 0.9003, 0.03125, 0.9003, 0.03077, 0.9385, 0.0004764, 0.9385, 0.0004764, 0.9385, 0.03077, 0.9385, 0.02942, 1.0, 0.001833, 1.0, 0.2473, 0.4897, 0.2059, 0.4857, 0.2148, 0.4272, 0.25, 0.4307, 0.25, 0.4307, 0.2148, 0.4272, 0.2219, 0.3911, 0.25, 0.3939, 0.9688, 0.5997, 1.0, 0.5997, 1.0, 0.75, 0.9688, 0.7337, 0.03125, 0.7663, 0.03125, 0.9003, 0.0, 0.9003, 0.0, 0.75, 0.9375, 0.5997, 0.9375, 0.7181, 0.9062, 0.7037, 0.9062, 0.5997, 0.9062, 0.5997, 0.9062, 0.7037, 0.875, 0.6911, 0.875, 0.5997, 0.875, 0.5997, 0.875, 0.6911, 0.8438, 0.6807, 0.8438, 0.5997, 0.8438, 0.5997, 0.8438, 0.6807, 0.8125, 0.673, 0.8125, 0.5997, 0.8125, 0.5997, 0.8125, 0.673, 0.7812, 0.6683, 0.7812, 0.5997, 0.75, 0.5997, 0.7812, 0.5997, 0.7812, 0.6683, 0.75, 0.6667, 0.7188, 0.6683, 0.7188, 0.5997, 0.75, 0.5997, 0.75, 0.6667, 0.6875, 0.673, 0.6875, 0.5997, 0.7188, 0.5997, 0.7188, 0.6683, 0.6562, 0.6807, 0.6562, 0.5997, 0.6875, 0.5997, 0.6875, 0.673, 0.625, 0.6911, 0.625, 0.5997, 0.6562, 0.5997, 0.6562, 0.6807, 0.5938, 0.7037, 0.5938, 0.5997, 0.625, 0.5997, 0.625, 0.6911, 0.5625, 0.7181, 0.5625, 0.5997, 0.5938, 0.5997, 0.5938, 0.7037, 0.5312, 0.7337, 0.5312, 0.5997, 0.5625, 0.5997, 0.5625, 0.7181, 0.5, 0.75, 0.5, 0.5997, 0.5312, 0.5997, 0.5312, 0.7337, 0.4688, 0.5997, 0.5, 0.5997, 0.5, 0.75, 0.4688, 0.7337, 0.4375, 0.5997, 0.4688, 0.5997, 0.4688, 0.7337, 0.4375, 0.7181, 0.4062, 0.5997, 0.4375, 0.5997, 0.4375, 0.7181, 0.4062, 0.7037, 0.375, 0.5997, 0.4062, 0.5997, 0.4062, 0.7037, 0.375, 0.6911, 0.3438, 0.5997, 0.375, 0.5997, 0.375, 0.6911, 0.3438, 0.6807, 0.3125, 0.5997, 0.3438, 0.5997, 0.3438, 0.6807, 0.3125, 0.673, 0.2812, 0.5997, 0.3125, 0.5997, 0.3125, 0.673, 0.2812, 0.6683, 0.25, 0.6667, 0.25, 0.5997, 0.2812, 0.5997, 0.2812, 0.6683, 0.2188, 0.6683, 0.2188, 0.5997, 0.25, 0.5997, 0.25, 0.6667, 0.1875, 0.673, 0.1875, 0.5997, 0.2188, 0.5997, 0.2188, 0.6683, 0.1562, 0.6807, 0.1562, 0.5997, 0.1875, 0.5997, 0.1875, 0.673, 0.125, 0.6911, 0.125, 0.5997, 0.1562, 0.5997, 0.1562, 0.6807, 0.09375, 0.7037, 0.09375, 0.5997, 0.125, 0.5997, 0.125, 0.6911, 0.0625, 0.7181, 0.0625, 0.5997, 0.09375, 0.5997, 0.09375, 0.7037, 0.03125, 0.7337, 0.03125, 0.5997, 0.0625, 0.5997, 0.0625, 0.7181, 1.0, 0.75, 1.0, 0.9003, 0.9688, 0.9003, 0.9688, 0.7663, 0.9688, 0.5997, 0.9688, 0.7337, 0.9375, 0.7181, 0.9375, 0.5997, 0.0, 0.75, 0.0, 0.5997, 0.03125, 0.5997, 0.03125, 0.7337, 0.1949, 0.1171, 0.2219, 0.1089, 0.25, 0.1061, 0.2219, 0.1089, 0.1949, 0.1171, 0.1701, 0.1304, 0.1483, 0.1483, 0.1304, 0.1701, 0.1171, 0.1949, 0.1089, 0.2219, 0.1061, 0.25, 0.1089, 0.2781, 0.1171, 0.3051, 0.1304, 0.3299, 0.1483, 0.3517, 0.1701, 0.3696, 0.3051, 0.3829, 0.2781, 0.3911, 0.25, 0.3939, 0.2781, 0.3911, 0.3051, 0.3829, 0.1701, 0.3696, 0.1483, 0.3517, 0.1304, 0.3299, 0.1171, 0.3051, 0.1089, 0.2781, 0.1061, 0.25, 0.1089, 0.2219, 0.1171, 0.1949, 0.1304, 0.1701, 0.1483, 0.1483, 0.1701, 0.1304, 0.0625, 0.7819, 0.0625, 0.9003, 0.03125, 0.9003, 0.03125, 0.7663, 0.09375, 0.7963, 0.09375, 0.9003, 0.0625, 0.9003, 0.0625, 0.7819, 0.125, 0.8089, 0.125, 0.9003, 0.09375, 0.9003, 0.09375, 0.7963, 0.1562, 0.8193, 0.1562, 0.9003, 0.125, 0.9003, 0.125, 0.8089, 0.1875, 0.827, 0.1875, 0.9003, 0.1562, 0.9003, 0.1562, 0.8193, 0.2188, 0.8317, 0.2188, 0.9003, 0.1875, 0.9003, 0.1875, 0.827, 0.25, 0.8333, 0.25, 0.9003, 0.2188, 0.9003, 0.2188, 0.8317, 0.2812, 0.8317, 0.2812, 0.9003, 0.25, 0.9003, 0.25, 0.8333, 0.3125, 0.827, 0.3125, 0.9003, 0.2812, 0.9003, 0.2812, 0.8317, 0.3438, 0.9003, 0.3125, 0.9003, 0.3125, 0.827, 0.3438, 0.8193, 0.375, 0.9003, 0.3438, 0.9003, 0.3438, 0.8193, 0.375, 0.8089, 0.4062, 0.9003, 0.375, 0.9003, 0.375, 0.8089, 0.4062, 0.7963, 0.4375, 0.9003, 0.4062, 0.9003, 0.4062, 0.7963, 0.4375, 0.7819, 0.4688, 0.9003, 0.4375, 0.9003, 0.4375, 0.7819, 0.4688, 0.7663, 0.4688, 0.9003, 0.4688, 0.7663, 0.5, 0.75, 0.5, 0.9003, 0.5312, 0.7663, 0.5312, 0.9003, 0.5, 0.9003, 0.5, 0.75, 0.5625, 0.7819, 0.5625, 0.9003, 0.5312, 0.9003, 0.5312, 0.7663, 0.5938, 0.7963, 0.5938, 0.9003, 0.5625, 0.9003, 0.5625, 0.7819, 0.625, 0.8089, 0.625, 0.9003, 0.5938, 0.9003, 0.5938, 0.7963, 0.6562, 0.8193, 0.6562, 0.9003, 0.625, 0.9003, 0.625, 0.8089, 0.6875, 0.827, 0.6875, 0.9003, 0.6562, 0.9003, 0.6562, 0.8193, 0.7188, 0.8317, 0.7188, 0.9003, 0.6875, 0.9003, 0.6875, 0.827, 0.75, 0.9003, 0.7188, 0.9003, 0.7188, 0.8317, 0.75, 0.8333, 0.7812, 0.8317, 0.7812, 0.9003, 0.75, 0.9003, 0.75, 0.8333, 0.8125, 0.827, 0.8125, 0.9003, 0.7812, 0.9003, 0.7812, 0.8317, 0.8438, 0.8193, 0.8438, 0.9003, 0.8125, 0.9003, 0.8125, 0.827, 0.875, 0.8089, 0.875, 0.9003, 0.8438, 0.9003, 0.8438, 0.8193, 0.9062, 0.7963, 0.9062, 0.9003, 0.875, 0.9003, 0.875, 0.8089, 0.9375, 0.7819, 0.9375, 0.9003, 0.9062, 0.9003, 0.9062, 0.7963, 0.9688, 0.7663, 0.9688, 0.9003, 0.9375, 0.9003, 0.9375, 0.7819, 0.7219, 0.3911, 0.75, 0.3939, 0.7219, 0.3911, 0.8051, 0.3829, 0.8299, 0.3696, 0.8517, 0.3517, 0.8696, 0.3299, 0.8829, 0.3051, 0.8911, 0.2781, 0.8939, 0.25, 0.8911, 0.2219, 0.8829, 0.1949, 0.8696, 0.1701, 0.8517, 0.1483, 0.8299, 0.1304, 0.8051, 0.1171, 0.7781, 0.1089, 0.75, 0.1061, 0.7781, 0.1089, 0.8051, 0.1171, 0.8299, 0.1304, 0.8517, 0.1483, 0.8696, 0.1701, 0.8829, 0.1949, 0.8911, 0.2219, 0.8939, 0.25, 0.8911, 0.2781, 0.8829, 0.3051, 0.8696, 0.3299, 0.8517, 0.3517, 0.8299, 0.3696, 0.8051, 0.3829, 1.0, 0.5997, 0.9688, 0.5997, 0.9692, 0.5615, 0.9995, 0.5615, 0.9995, 0.5615, 0.9692, 0.5615, 0.9706, 0.5, 0.9982, 0.5, 0.7527, 0.4897, 0.7941, 0.4857, 0.7852, 0.4272, 0.75, 0.4307, 0.75, 0.4307, 0.7852, 0.4272, 0.7781, 0.3911, 0.75, 0.3939, 0.9688, 0.9003, 1.0, 0.9003, 0.9995, 0.9385, 0.9692, 0.9385, 0.9692, 0.9385, 0.9995, 0.9385, 0.9982, 1.0, 0.9706, 1.0, 0.2941, 0.4857, 0.2527, 0.4897, 0.25, 0.4307, 0.2852, 0.4272, 0.2852, 0.4272, 0.25, 0.4307, 0.25, 0.3939, 0.2781, 0.3911, 0.9688, 0.5997, 0.9375, 0.5997, 0.938, 0.5615, 0.9683, 0.5615, 0.9683, 0.5615, 0.938, 0.5615, 0.9393, 0.5, 0.9669, 0.5, 0.7995, 0.4846, 0.8392, 0.4725, 0.8191, 0.4169, 0.7852, 0.4272, 0.7852, 0.4272, 0.8191, 0.4169, 0.8051, 0.3829, 0.7781, 0.3911, 0.9375, 0.9003, 0.9688, 0.9003, 0.9683, 0.9385, 0.938, 0.9385, 0.938, 0.9385, 0.9683, 0.9385, 0.9669, 1.0, 0.9393, 1.0, 0.3392, 0.4725, 0.2995, 0.4846, 0.2852, 0.4272, 0.3191, 0.4169, 0.3191, 0.4169, 0.2852, 0.4272, 0.2781, 0.3911, 0.3051, 0.3829, 0.9375, 0.5997, 0.9062, 0.5997, 0.9067, 0.5615, 0.937, 0.5615, 0.937, 0.5615, 0.9067, 0.5615, 0.9081, 0.5, 0.9357, 0.5, 0.8443, 0.4704, 0.8809, 0.4509, 0.8504, 0.4002, 0.8191, 0.4169, 0.8191, 0.4169, 0.8504, 0.4002, 0.8299, 0.3696, 0.8051, 0.3829, 0.9062, 0.9003, 0.9375, 0.9003, 0.937, 0.9385, 0.9067, 0.9385, 0.9067, 0.9385, 0.937, 0.9385, 0.9357, 1.0, 0.9081, 1.0, 0.3809, 0.4509, 0.3443, 0.4704, 0.3191, 0.4169, 0.3504, 0.4002, 0.3504, 0.4002, 0.3191, 0.4169, 0.3051, 0.3829, 0.3299, 0.3696, 0.9062, 0.5997, 0.875, 0.5997, 0.8755, 0.5615, 0.9058, 0.5615, 0.9058, 0.5615, 0.8755, 0.5615, 0.8768, 0.5, 0.9044, 0.5, 0.8855, 0.4478, 0.9176, 0.4215, 0.8777, 0.3777, 0.8504, 0.4002, 0.8504, 0.4002, 0.8777, 0.3777, 0.8517, 0.3517, 0.8299, 0.3696, 0.875, 0.9003, 0.9062, 0.9003, 0.9058, 0.9385, 0.8755, 0.9385, 0.8755, 0.9385, 0.9058, 0.9385, 0.9044, 1.0, 0.8768, 1.0, 0.4176, 0.4215, 0.3855, 0.4478, 0.3504, 0.4002, 0.3777, 0.3777, 0.3777, 0.3777, 0.3504, 0.4002, 0.3299, 0.3696, 0.3517, 0.3517, 0.875, 0.5997, 0.8438, 0.5997, 0.8442, 0.5615, 0.8745, 0.5615, 0.8745, 0.5615, 0.8442, 0.5615, 0.8456, 0.5, 0.8732, 0.5, 0.9215, 0.4176, 0.9478, 0.3855, 0.9002, 0.3504, 0.8777, 0.3777, 0.8777, 0.3777, 0.9002, 0.3504, 0.8696, 0.3299, 0.8517, 0.3517, 0.8438, 0.9003, 0.875, 0.9003, 0.8745, 0.9385, 0.8442, 0.9385, 0.8442, 0.9385, 0.8745, 0.9385, 0.8732, 1.0, 0.8456, 1.0, 0.4478, 0.3855, 0.4215, 0.4176, 0.3777, 0.3777, 0.4002, 0.3504, 0.4002, 0.3504, 0.3777, 0.3777, 0.3517, 0.3517, 0.3696, 0.3299, 0.8438, 0.5997, 0.8125, 0.5997, 0.813, 0.5615, 0.8433, 0.5615, 0.8433, 0.5615, 0.813, 0.5615, 0.8143, 0.5, 0.8419, 0.5, 0.9509, 0.3809, 0.9704, 0.3443, 0.9169, 0.3191, 0.9002, 0.3504, 0.9002, 0.3504, 0.9169, 0.3191, 0.8829, 0.3051, 0.8696, 0.3299, 0.8125, 0.9003, 0.8438, 0.9003, 0.8433, 0.9385, 0.813, 0.9385, 0.813, 0.9385, 0.8433, 0.9385, 0.8419, 1.0, 0.8143, 1.0, 0.4704, 0.3443, 0.4509, 0.3809, 0.4002, 0.3504, 0.4169, 0.3191, 0.4169, 0.3191, 0.4002, 0.3504, 0.3696, 0.3299, 0.3829, 0.3051, 0.8125, 0.5997, 0.7812, 0.5997, 0.7817, 0.5615, 0.812, 0.5615, 0.812, 0.5615, 0.7817, 0.5615, 0.7831, 0.5, 0.8107, 0.5, 0.9725, 0.3392, 0.9846, 0.2995, 0.9272, 0.2852, 0.9169, 0.3191, 0.9169, 0.3191, 0.9272, 0.2852, 0.8911, 0.2781, 0.8829, 0.3051, 0.7812, 0.9003, 0.8125, 0.9003, 0.812, 0.9385, 0.7817, 0.9385, 0.7817, 0.9385, 0.812, 0.9385, 0.8107, 1.0, 0.7831, 1.0, 0.4846, 0.2995, 0.4725, 0.3392, 0.4169, 0.3191, 0.4272, 0.2852, 0.4272, 0.2852, 0.4169, 0.3191, 0.3829, 0.3051, 0.3911, 0.2781, 0.7812, 0.5997, 0.75, 0.5997, 0.7505, 0.5615, 0.7808, 0.5615, 0.7808, 0.5615, 0.7505, 0.5615, 0.7518, 0.5, 0.7794, 0.5, 0.9857, 0.2941, 0.9897, 0.2527, 0.9307, 0.25, 0.9272, 0.2852, 0.9272, 0.2852, 0.9307, 0.25, 0.8939, 0.25, 0.8911, 0.2781, 0.75, 0.9003, 0.7812, 0.9003, 0.7808, 0.9385, 0.7505, 0.9385, 0.7505, 0.9385, 0.7808, 0.9385, 0.7794, 1.0, 0.7518, 1.0, 0.4897, 0.2527, 0.4857, 0.2941, 0.4272, 0.2852, 0.4307, 0.25, 0.4307, 0.25, 0.4272, 0.2852, 0.3911, 0.2781, 0.3939, 0.25, 0.75, 0.5997, 0.7188, 0.5997, 0.7192, 0.5615, 0.7495, 0.5615, 0.7495, 0.5615, 0.7192, 0.5615, 0.7206, 0.5, 0.7482, 0.5, 0.9897, 0.2473, 0.9857, 0.2059, 0.9272, 0.2148, 0.9307, 0.25, 0.9307, 0.25, 0.9272, 0.2148, 0.8911, 0.2219, 0.8939, 0.25, 0.7188, 0.9003, 0.75, 0.9003, 0.7495, 0.9385, 0.7192, 0.9385, 0.7192, 0.9385, 0.7495, 0.9385, 0.7482, 1.0, 0.7206, 1.0, 0.4857, 0.2059, 0.4897, 0.2473, 0.4307, 0.25, 0.4272, 0.2148, 0.4272, 0.2148, 0.4307, 0.25, 0.3939, 0.25, 0.3911, 0.2219, 0.7188, 0.5997, 0.6875, 0.5997, 0.688, 0.5615, 0.7183, 0.5615, 0.7183, 0.5615, 0.688, 0.5615, 0.6893, 0.5, 0.7169, 0.5, 0.9846, 0.2005, 0.9725, 0.1608, 0.9169, 0.1809, 0.9272, 0.2148, 0.9272, 0.2148, 0.9169, 0.1809, 0.8829, 0.1949, 0.8911, 0.2219, 0.6875, 0.9003, 0.7188, 0.9003, 0.7183, 0.9385, 0.688, 0.9385, 0.688, 0.9385, 0.7183, 0.9385, 0.7169, 1.0, 0.6893, 1.0, 0.4725, 0.1608, 0.4846, 0.2005, 0.4272, 0.2148, 0.4169, 0.1809, 0.4169, 0.1809, 0.4272, 0.2148, 0.3911, 0.2219, 0.3829, 0.1949, 0.6875, 0.5997, 0.6562, 0.5997, 0.6567, 0.5615, 0.687, 0.5615, 0.687, 0.5615, 0.6567, 0.5615, 0.6581, 0.5, 0.6857, 0.5, 0.9704, 0.1557, 0.9509, 0.1191, 0.9002, 0.1496, 0.9169, 0.1809, 0.9169, 0.1809, 0.9002, 0.1496, 0.8696, 0.1701, 0.8829, 0.1949, 0.6562, 0.9003, 0.6875, 0.9003, 0.687, 0.9385, 0.6567, 0.9385, 0.6567, 0.9385, 0.687, 0.9385, 0.6857, 1.0, 0.6581, 1.0, 0.4509, 0.1191, 0.4704, 0.1557, 0.4169, 0.1809, 0.4002, 0.1496, 0.4002, 0.1496, 0.4169, 0.1809, 0.3829, 0.1949, 0.3696, 0.1701, 0.6562, 0.5997, 0.625, 0.5997, 0.6255, 0.5615, 0.6558, 0.5615, 0.6558, 0.5615, 0.6255, 0.5615, 0.6268, 0.5, 0.6544, 0.5, 0.9478, 0.1145, 0.9215, 0.08243, 0.8777, 0.1223, 0.9002, 0.1496, 0.9002, 0.1496, 0.8777, 0.1223, 0.8517, 0.1483, 0.8696, 0.1701, 0.625, 0.9003, 0.6562, 0.9003, 0.6558, 0.9385, 0.6255, 0.9385, 0.6255, 0.9385, 0.6558, 0.9385, 0.6544, 1.0, 0.6268, 1.0, 0.4215, 0.08243, 0.4478, 0.1145, 0.4002, 0.1496, 0.3777, 0.1223, 0.3777, 0.1223, 0.4002, 0.1496, 0.3696, 0.1701, 0.3517, 0.1483, 0.625, 0.5997, 0.5938, 0.5997, 0.5942, 0.5615, 0.6245, 0.5615, 0.6245, 0.5615, 0.5942, 0.5615, 0.5956, 0.5, 0.6232, 0.5, 0.9176, 0.07854, 0.8855, 0.0522, 0.8504, 0.09979, 0.8777, 0.1223, 0.8777, 0.1223, 0.8504, 0.09979, 0.8299, 0.1304, 0.8517, 0.1483, 0.5938, 0.9003, 0.625, 0.9003, 0.6245, 0.9385, 0.5942, 0.9385, 0.5942, 0.9385, 0.6245, 0.9385, 0.6232, 1.0, 0.5956, 1.0, 0.3855, 0.0522, 0.4176, 0.07854, 0.3777, 0.1223, 0.3504, 0.09979, 0.3504, 0.09979, 0.3777, 0.1223, 0.3517, 0.1483, 0.3299, 0.1304, 0.5938, 0.5997, 0.5625, 0.5997, 0.563, 0.5615, 0.5933, 0.5615, 0.5933, 0.5615, 0.563, 0.5615, 0.5643, 0.5, 0.5919, 0.5, 0.8809, 0.04915, 0.8443, 0.02957, 0.8191, 0.0831, 0.8504, 0.09979, 0.8504, 0.09979, 0.8191, 0.0831, 0.8051, 0.1171, 0.8299, 0.1304, 0.5625, 0.9003, 0.5938, 0.9003, 0.5933, 0.9385, 0.563, 0.9385, 0.563, 0.9385, 0.5933, 0.9385, 0.5919, 1.0, 0.5643, 1.0, 0.3443, 0.02957, 0.3809, 0.04915, 0.3504, 0.09979, 0.3191, 0.0831, 0.3191, 0.0831, 0.3504, 0.09979, 0.3299, 0.1304, 0.3051, 0.1171, 0.5625, 0.5997, 0.5312, 0.5997, 0.5317, 0.5615, 0.562, 0.5615, 0.562, 0.5615, 0.5317, 0.5615, 0.5331, 0.5, 0.5607, 0.5, 0.8392, 0.02747, 0.7995, 0.01541, 0.7852, 0.07282, 0.8191, 0.0831, 0.8191, 0.0831, 0.7852, 0.07282, 0.7781, 0.1089, 0.8051, 0.1171, 0.5312, 0.9003, 0.5625, 0.9003, 0.562, 0.9385, 0.5317, 0.9385, 0.5317, 0.9385, 0.562, 0.9385, 0.5607, 1.0, 0.5331, 1.0, 0.2995, 0.01541, 0.3392, 0.02747, 0.3191, 0.0831, 0.2852, 0.07282, 0.2852, 0.07282, 0.3191, 0.0831, 0.3051, 0.1171, 0.2781, 0.1089, 0.5312, 0.5997, 0.5, 0.5997, 0.5005, 0.5615, 0.5308, 0.5615, 0.5308, 0.5615, 0.5005, 0.5615, 0.5018, 0.5, 0.5294, 0.5, 0.7941, 0.01434, 0.7527, 0.01027, 0.75, 0.06935, 0.7852, 0.07282, 0.7852, 0.07282, 0.75, 0.06935, 0.75, 0.1061, 0.7781, 0.1089, 0.5, 0.9003, 0.5312, 0.9003, 0.5308, 0.9385, 0.5005, 0.9385, 0.5005, 0.9385, 0.5308, 0.9385, 0.5294, 1.0, 0.5018, 1.0, 0.2527, 0.01027, 0.2941, 0.01434, 0.2852, 0.07282, 0.25, 0.06935, 0.25, 0.06935, 0.2852, 0.07282, 0.2781, 0.1089, 0.25, 0.1061, 0.5, 0.5997, 0.4688, 0.5997, 0.4692, 0.5615, 0.4995, 0.5615, 0.4995, 0.5615, 0.4692, 0.5615, 0.4706, 0.5, 0.4982, 0.5, 0.7473, 0.01027, 0.7059, 0.01434, 0.7148, 0.07282, 0.75, 0.06935, 0.75, 0.06935, 0.7148, 0.07282, 0.7219, 0.1089, 0.75, 0.1061, 0.4688, 0.9003, 0.5, 0.9003, 0.4995, 0.9385, 0.4692, 0.9385, 0.4692, 0.9385, 0.4995, 0.9385, 0.4982, 1.0, 0.4706, 1.0, 0.2059, 0.01434, 0.2473, 0.01027, 0.25, 0.06935, 0.2148, 0.07282, 0.2148, 0.07282, 0.25, 0.06935, 0.25, 0.1061, 0.2219, 0.1089, 0.4688, 0.5997, 0.4375, 0.5997, 0.438, 0.5615, 0.4683, 0.5615, 0.4683, 0.5615, 0.438, 0.5615, 0.4393, 0.5, 0.4669, 0.5, 0.7005, 0.01541, 0.6608, 0.02747, 0.6809, 0.0831, 0.7148, 0.07282, 0.7148, 0.07282, 0.6809, 0.0831, 0.6949, 0.1171, 0.7219, 0.1089, 0.4375, 0.9003, 0.4688, 0.9003, 0.4683, 0.9385, 0.438, 0.9385, 0.438, 0.9385, 0.4683, 0.9385, 0.4669, 1.0, 0.4393, 1.0, 0.1608, 0.02747, 0.2005, 0.01541, 0.2148, 0.07282, 0.1809, 0.0831, 0.1809, 0.0831, 0.2148, 0.07282, 0.2219, 0.1089, 0.1949, 0.1171, 0.4375, 0.5997, 0.4062, 0.5997, 0.4067, 0.5615, 0.437, 0.5615, 0.437, 0.5615, 0.4067, 0.5615, 0.4081, 0.5, 0.4357, 0.5, 0.6557, 0.02957, 0.6191, 0.04915, 0.6496, 0.09979, 0.6809, 0.0831, 0.6809, 0.0831, 0.6496, 0.09979, 0.6701, 0.1304, 0.6949, 0.1171, 0.4062, 0.9003, 0.4375, 0.9003, 0.437, 0.9385, 0.4067, 0.9385, 0.4067, 0.9385, 0.437, 0.9385, 0.4357, 1.0, 0.4081, 1.0, 0.1191, 0.04915, 0.1557, 0.02957, 0.1809, 0.0831, 0.1496, 0.09979, 0.1496, 0.09979, 0.1809, 0.0831, 0.1949, 0.1171, 0.1701, 0.1304, 0.4062, 0.5997, 0.375, 0.5997, 0.3755, 0.5615, 0.4058, 0.5615, 0.4058, 0.5615, 0.3755, 0.5615, 0.3768, 0.5, 0.4044, 0.5, 0.6145, 0.0522, 0.5824, 0.07854, 0.6223, 0.1223, 0.6496, 0.09979, 0.6496, 0.09979, 0.6223, 0.1223, 0.6483, 0.1483, 0.6701, 0.1304, 0.375, 0.9003, 0.4062, 0.9003, 0.4058, 0.9385, 0.3755, 0.9385, 0.3755, 0.9385, 0.4058, 0.9385, 0.4044, 1.0, 0.3768, 1.0, 0.08243, 0.07854, 0.1145, 0.0522, 0.1496, 0.09979, 0.1223, 0.1223, 0.1223, 0.1223, 0.1496, 0.09979, 0.1701, 0.1304, 0.1483, 0.1483, 0.375, 0.5997, 0.3438, 0.5997, 0.3442, 0.5615, 0.3745, 0.5615, 0.3745, 0.5615, 0.3442, 0.5615, 0.3456, 0.5, 0.3732, 0.5, 0.5785, 0.08243, 0.5522, 0.1145, 0.5998, 0.1496, 0.6223, 0.1223, 0.6223, 0.1223, 0.5998, 0.1496, 0.6304, 0.1701, 0.6483, 0.1483, 0.3438, 0.9003, 0.375, 0.9003, 0.3745, 0.9385, 0.3442, 0.9385, 0.3442, 0.9385, 0.3745, 0.9385, 0.3732, 1.0, 0.3456, 1.0, 0.0522, 0.1145, 0.07854, 0.08243, 0.1223, 0.1223, 0.09979, 0.1496, 0.09979, 0.1496, 0.1223, 0.1223, 0.1483, 0.1483, 0.1304, 0.1701, 0.3438, 0.5997, 0.3125, 0.5997, 0.313, 0.5615, 0.3433, 0.5615, 0.3433, 0.5615, 0.313, 0.5615, 0.3143, 0.5, 0.3419, 0.5, 0.5491, 0.1191, 0.5296, 0.1557, 0.5831, 0.1809, 0.5998, 0.1496, 0.5998, 0.1496, 0.5831, 0.1809, 0.6171, 0.1949, 0.6304, 0.1701, 0.3125, 0.9003, 0.3438, 0.9003, 0.3433, 0.9385, 0.313, 0.9385, 0.313, 0.9385, 0.3433, 0.9385, 0.3419, 1.0, 0.3143, 1.0, 0.02957, 0.1557, 0.04915, 0.1191, 0.09979, 0.1496, 0.0831, 0.1809, 0.0831, 0.1809, 0.09979, 0.1496, 0.1304, 0.1701, 0.1171, 0.1949, 0.3125, 0.5997, 0.2812, 0.5997, 0.2817, 0.5615, 0.312, 0.5615, 0.312, 0.5615, 0.2817, 0.5615, 0.2831, 0.5, 0.3107, 0.5, 0.5275, 0.1608, 0.5154, 0.2005, 0.5728, 0.2148, 0.5831, 0.1809, 0.5831, 0.1809, 0.5728, 0.2148, 0.6089, 0.2219, 0.6171, 0.1949, 0.2812, 0.9003, 0.3125, 0.9003, 0.312, 0.9385, 0.2817, 0.9385, 0.2817, 0.9385, 0.312, 0.9385, 0.3107, 1.0, 0.2831, 1.0, 0.01541, 0.2005, 0.02747, 0.1608, 0.0831, 0.1809, 0.07282, 0.2148, 0.07282, 0.2148, 0.0831, 0.1809, 0.1171, 0.1949, 0.1089, 0.2219, 0.2812, 0.5997, 0.25, 0.5997, 0.2505, 0.5615, 0.2808, 0.5615, 0.2808, 0.5615, 0.2505, 0.5615, 0.2518, 0.5, 0.2794, 0.5, 0.5143, 0.2059, 0.5103, 0.2473, 0.5693, 0.25, 0.5728, 0.2148, 0.5728, 0.2148, 0.5693, 0.25, 0.6061, 0.25, 0.6089, 0.2219, 0.25, 0.9003, 0.2812, 0.9003, 0.2808, 0.9385, 0.2505, 0.9385, 0.2505, 0.9385, 0.2808, 0.9385, 0.2794, 1.0, 0.2518, 1.0, 0.01027, 0.2473, 0.01434, 0.2059, 0.07282, 0.2148, 0.06935, 0.25, 0.06935, 0.25, 0.07282, 0.2148, 0.1089, 0.2219, 0.1061, 0.25, 0.25, 0.5997, 0.2188, 0.5997, 0.2192, 0.5615, 0.2495, 0.5615, 0.2495, 0.5615, 0.2192, 0.5615, 0.2206, 0.5, 0.2482, 0.5, 0.5103, 0.2527, 0.5143, 0.2941, 0.5728, 0.2852, 0.5693, 0.25, 0.5693, 0.25, 0.5728, 0.2852, 0.6089, 0.2781, 0.6061, 0.25, 0.2188, 0.9003, 0.25, 0.9003, 0.2495, 0.9385, 0.2192, 0.9385, 0.2192, 0.9385, 0.2495, 0.9385, 0.2482, 1.0, 0.2206, 1.0, 0.01434, 0.2941, 0.01027, 0.2527, 0.06935, 0.25, 0.07282, 0.2852, 0.07282, 0.2852, 0.06935, 0.25, 0.1061, 0.25, 0.1089, 0.2781, 0.2188, 0.5997, 0.1875, 0.5997, 0.188, 0.5615, 0.2183, 0.5615, 0.2183, 0.5615, 0.188, 0.5615, 0.1893, 0.5, 0.2169, 0.5, 0.5154, 0.2995, 0.5275, 0.3392, 0.5831, 0.3191, 0.5728, 0.2852, 0.5728, 0.2852, 0.5831, 0.3191, 0.6171, 0.3051, 0.6089, 0.2781, 0.1875, 0.9003, 0.2188, 0.9003, 0.2183, 0.9385, 0.188, 0.9385, 0.188, 0.9385, 0.2183, 0.9385, 0.2169, 1.0, 0.1893, 1.0, 0.02747, 0.3392, 0.01541, 0.2995, 0.07282, 0.2852, 0.0831, 0.3191, 0.0831, 0.3191, 0.07282, 0.2852, 0.1089, 0.2781, 0.1171, 0.3051, 0.1875, 0.5997, 0.1562, 0.5997, 0.1567, 0.5615, 0.187, 0.5615, 0.187, 0.5615, 0.1567, 0.5615, 0.1581, 0.5, 0.1857, 0.5, 0.5296, 0.3443, 0.5491, 0.3809, 0.5998, 0.3504, 0.5831, 0.3191, 0.5831, 0.3191, 0.5998, 0.3504, 0.6304, 0.3299, 0.6171, 0.3051, 0.1562, 0.9003, 0.1875, 0.9003, 0.187, 0.9385, 0.1567, 0.9385, 0.1567, 0.9385, 0.187, 0.9385, 0.1857, 1.0, 0.1581, 1.0, 0.04915, 0.3809, 0.02957, 0.3443, 0.0831, 0.3191, 0.09979, 0.3504, 0.09979, 0.3504, 0.0831, 0.3191, 0.1171, 0.3051, 0.1304, 0.3299, 0.1562, 0.5997, 0.125, 0.5997, 0.1255, 0.5615, 0.1558, 0.5615, 0.1558, 0.5615, 0.1255, 0.5615, 0.1268, 0.5, 0.1544, 0.5, 0.5522, 0.3855, 0.5785, 0.4176, 0.6223, 0.3777, 0.5998, 0.3504, 0.5998, 0.3504, 0.6223, 0.3777, 0.6483, 0.3517, 0.6304, 0.3299, 0.125, 0.9003, 0.1562, 0.9003, 0.1558, 0.9385, 0.1255, 0.9385, 0.1255, 0.9385, 0.1558, 0.9385, 0.1544, 1.0, 0.1268, 1.0, 0.07854, 0.4176, 0.0522, 0.3855, 0.09979, 0.3504, 0.1223, 0.3777, 0.1223, 0.3777, 0.09979, 0.3504, 0.1304, 0.3299, 0.1483, 0.3517, 0.125, 0.5997, 0.09375, 0.5997, 0.09423, 0.5615, 0.1245, 0.5615, 0.1245, 0.5615, 0.09423, 0.5615, 0.09558, 0.5, 0.1232, 0.5, 0.5824, 0.4215, 0.6145, 0.4478, 0.6496, 0.4002, 0.6223, 0.3777, 0.6223, 0.3777, 0.6496, 0.4002, 0.6701, 0.3696, 0.6483, 0.3517, 0.09375, 0.9003, 0.125, 0.9003, 0.1245, 0.9385, 0.09423, 0.9385, 0.09423, 0.9385, 0.1245, 0.9385, 0.1232, 1.0, 0.09558, 1.0, 0.1145, 0.4478, 0.08243, 0.4215, 0.1223, 0.3777, 0.1496, 0.4002, 0.1496, 0.4002, 0.1223, 0.3777, 0.1483, 0.3517, 0.1701, 0.3696, 0.09375, 0.5997, 0.0625, 0.5997, 0.06298, 0.5615, 0.09327, 0.5615, 0.09327, 0.5615, 0.06298, 0.5615, 0.06433, 0.5, 0.09192, 0.5, 0.6191, 0.4509, 0.6557, 0.4704, 0.6809, 0.4169, 0.6496, 0.4002, 0.6496, 0.4002, 0.6809, 0.4169, 0.6949, 0.3829, 0.6701, 0.3696, 0.0625, 0.9003, 0.09375, 0.9003, 0.09327, 0.9385, 0.06298, 0.9385, 0.06298, 0.9385, 0.09327, 0.9385, 0.09192, 1.0, 0.06433, 1.0, 0.1557, 0.4704, 0.1191, 0.4509, 0.1496, 0.4002, 0.1809, 0.4169, 0.1809, 0.4169, 0.1496, 0.4002, 0.1701, 0.3696, 0.1949, 0.3829, 0.0625, 0.5997, 0.03125, 0.5997, 0.03173, 0.5615, 0.06202, 0.5615, 0.06202, 0.5615, 0.03173, 0.5615, 0.03308, 0.5, 0.06067, 0.5, 0.6608, 0.4725, 0.7005, 0.4846, 0.7148, 0.4272, 0.6809, 0.4169, 0.6809, 0.4169, 0.7148, 0.4272, 0.7219, 0.3911, 0.6949, 0.3829, 0.03125, 0.9003, 0.0625, 0.9003, 0.06202, 0.9385, 0.03173, 0.9385, 0.03173, 0.9385, 0.06202, 0.9385, 0.06067, 1.0, 0.03308, 1.0, 0.2005, 0.4846, 0.1608, 0.4725, 0.1809, 0.4169, 0.2148, 0.4272, 0.2148, 0.4272, 0.1809, 0.4169, 0.1949, 0.3829, 0.2219, 0.3911, 0.03125, 0.5997, 0.0, 0.5997, 0.0004764, 0.5615, 0.03077, 0.5615, 0.03077, 0.5615, 0.0004764, 0.5615, 0.001833, 0.5, 0.02942, 0.5, 0.7059, 0.4857, 0.7473, 0.4897, 0.75, 0.4307, 0.7148, 0.4272, 0.7148, 0.4272, 0.75, 0.4307, 0.75, 0.3939, 0.7219, 0.3911, 0.0, 0.9003, 0.03125, 0.9003, 0.03077, 0.9385, 0.0004764, 0.9385, 0.0004764, 0.9385, 0.03077, 0.9385, 0.02942, 1.0, 0.001833, 1.0, 0.2473, 0.4897, 0.2059, 0.4857, 0.2148, 0.4272, 0.25, 0.4307, 0.25, 0.4307, 0.2148, 0.4272, 0.2219, 0.3911, 0.25, 0.3939, 1.0, 0.5997, 1.0, 0.75, 0.9688, 0.7337, 0.9688, 0.5997])
me_cylinder_007.materials.append(mat_material_001)
me_cylinder_007.update()

# ---- objects
ob_camera = bpy.data.objects.new('Camera', cam_camera)
ob_cylinder_001 = bpy.data.objects.new('Cylinder.001', me_cylinder_007)
ob_point = bpy.data.objects.new('Point', light_point)

# ---- transforms, parenting, visibility, modifiers, constraints
ob_camera.location = (8.014, -11.32, 7.875)
ob_camera.rotation_euler = (1.049, -4.5e-07, 0.6288)
ob_camera.lock_rotations_4d = False
ob_camera.empty_display_type = 'ARROWS'
ob_camera.color = (0.0, 0.0, 0.0, 0.0)
ob_camera.display_type = 'WIRE'
ob_camera.lineart.crease_threshold = 0.0
ob_cylinder_001.location = (0.0, 0.0, 0.0)
ob_cylinder_001.rotation_euler = (-0.5261, -1.115e-16, 0.4705)
_m = ob_cylinder_001.modifiers.new('Subdivision', 'SUBSURF')
_m.levels = 3
_m.render_levels = 6
ob_point.location = (0.0, -2.0, 4.0)
ob_point.rotation_euler = (0.3938, -0.03897, 0.005301)

# ---- collection membership
col_collection.objects.link(ob_camera)
col_collection.objects.link(ob_cylinder_001)
col_collection.objects.link(ob_point)

# ---- scene / render settings (as saved in the file)
scene.camera = ob_camera
scene.frame_start = 1; scene.frame_end = 250; scene.frame_set(1)
scene.render.engine = 'BLENDER_EEVEE_NEXT'
bpy.context.view_layer.update()
